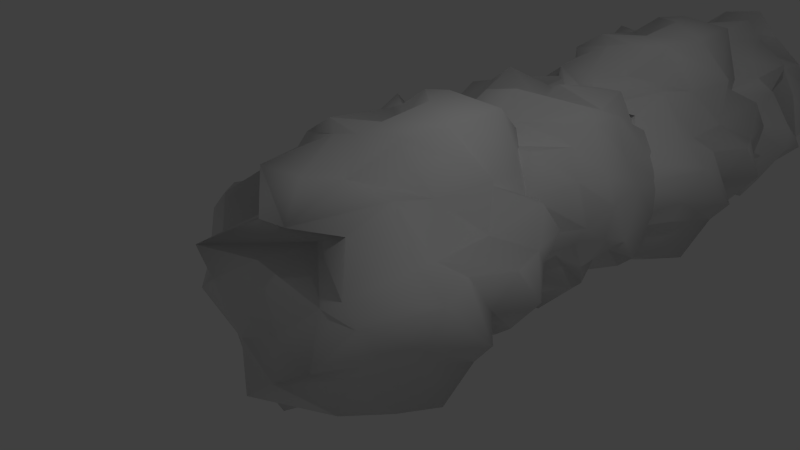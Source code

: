 # Source: turd2.blend  (saved by Blender 2.72.0; exported with 4.5.12 LTS)
import bpy
from mathutils import Matrix  # noqa: F401  (used for matrix-valued properties, if any)

bpy.ops.wm.read_factory_settings(use_empty=True)
scene = bpy.context.scene
scene.name = 'Scene'

# ---- collections
col_collection_1 = bpy.data.collections.new('Collection 1'); scene.collection.children.link(col_collection_1)

# ---- materials (node trees are filled in below, after node groups)
mat_poop = bpy.data.materials.new('poop')
mat_poop.alpha_threshold = 0.0
mat_poop.use_transparent_shadow = False
mat_poop.roughness = 0.5
mat_poop.line_color = (0.0, 0.0, 0.0, 1.0)

# ---- material node trees

# ---- world
world_world = bpy.data.worlds.new('World'); scene.world = world_world
world_world.color = (0.05088, 0.05088, 0.05088)
world_world.use_sun_shadow = False
world_world.sun_shadow_jitter_overblur = 0.0
world_world.cycles.sampling_method = 'MANUAL'
world_world.cycles.sample_map_resolution = 256

# ---- cameras
cam_camera = bpy.data.cameras.new('Camera')
cam_camera.clip_end = 100.0
cam_camera.lens = 35.0
cam_camera.sensor_width = 32.0
cam_camera.sensor_height = 18.0
cam_camera.ortho_scale = 7.314
cam_camera.dof.focus_distance = 0.0
cam_camera.dof.aperture_fstop = 128.0

# ---- lights
light_lamp = bpy.data.lights.new('Lamp', 'POINT')
light_lamp.transmission_factor = 0.0
light_lamp.cutoff_distance = 30.0
light_lamp.energy = 100.0
light_lamp.shadow_buffer_clip_start = 1.001
light_lamp.shadow_soft_size = 0.1
light_lamp.shadow_maximum_resolution = 0.006
light_lamp.use_absolute_resolution = True
light_lamp.cycles.use_multiple_importance_sampling = False

# ---- meshes
me_cube_004 = bpy.data.meshes.new('Cube.004')
me_cube_004.from_pydata([(-0.3342, 1.63, -1.302), (-0.2656, -1.157, -1.44), (-1.246, -1.108, 0.1557), (-1.356, 1.149, 0.1258), (1.245, 1.15, -0.3741), (1.568, -1.408, -0.3034), (0.4006, -1.23, 1.305), (0.2859, 1.262, 1.316), (-0.5622, 0.8337, -1.62), (-0.332, 0.243, -1.403), (-0.3696, -0.2589, -1.613), (-0.3106, -0.5414, -1.617), (-0.6083, 1.491, -1.177), (-0.87, 1.689, -0.8626), (-1.022, 1.503, -0.3382), (-1.114, 1.29, 0.1368), (0.09644, 1.14, -1.26), (0.3629, 1.523, -1.261), (0.8597, 1.665, -0.9183), (1.196, 1.452, -0.7457), (-0.7345, -1.42, -1.071), (-0.9867, -1.435, -0.7547), (-0.7949, -1.309, -0.3378), (-1.388, -1.351, -0.1277), (-0.005475, -1.456, -1.201), (0.3976, -1.486, -1.204), (0.8489, -1.356, -1.155), (1.126, -1.533, -0.6819), (-1.554, -0.4827, 0.3594), (-1.616, -0.1837, 0.4215), (-1.706, 0.4198, 0.5134), (-1.698, 0.9027, 0.3425), (-1.043, -1.732, 0.7359), (-0.8097, -1.192, 0.92), (-0.2807, -1.455, 1.098), (-0.04759, -1.47, 1.272), (-1.107, 1.668, 0.6296), (-0.6942, 1.383, 0.9455), (-0.3166, 1.63, 0.9463), (-0.04487, 1.533, 1.355), (1.418, 0.8499, -0.4125), (1.762, 0.2531, -0.4071), (1.706, -0.1634, -0.3615), (1.464, -0.5586, -0.4356), (1.311, 1.326, -0.01033), (1.145, 1.45, 0.4521), (1.018, 1.513, 0.5669), (0.6546, 1.272, 1.052), (1.353, -1.448, 0.0392), (1.189, -1.304, 0.5531), (1.083, -1.493, 0.8444), (0.7239, -1.281, 0.9197), (0.415, -0.7719, 1.442), (0.5993, -0.06421, 1.704), (0.4219, 0.2608, 1.401), (0.428, 0.7163, 1.709), (-0.8173, 0.8326, -1.336), (-1.41, 1.302, -0.9599), (-1.436, 0.8969, -0.4392), (-1.656, 0.9201, -0.06592), (-0.7586, 0.4155, -1.358), (-1.264, 0.5718, -0.7192), (-1.481, 0.6027, -0.3039), (-1.362, 0.4613, -0.03202), (-0.756, -0.4373, -1.343), (-0.9026, -0.3256, -0.6942), (-1.428, -0.4291, -0.5522), (-1.645, -0.4235, -0.1307), (-0.7732, -0.8636, -1.511), (-0.9128, -0.5056, -0.5334), (-1.39, -0.7727, -0.2727), (-1.507, -0.5045, 0.006511), (1.689, 0.8518, -0.01758), (1.724, 0.1326, -0.2086), (1.726, -0.1881, 0.02507), (1.469, -1.025, 0.2307), (1.294, 0.9838, 0.4917), (1.556, 0.09875, 0.5245), (1.239, -0.1167, 0.551), (1.499, -0.5998, 0.7274), (1.219, 0.9373, 0.8285), (1.118, 0.5516, 0.8112), (1.463, -0.3012, 1.14), (1.319, -0.8637, 0.9961), (0.8408, 0.6432, 1.325), (0.6209, 0.2852, 1.146), (0.8893, -0.06686, 1.427), (0.8589, -0.5137, 1.074), (0.02712, 0.505, -1.787), (0.09219, 0.1494, -1.505), (0.01962, -0.4573, -1.514), (0.158, -0.8282, -1.224), (0.5037, 0.9271, -1.501), (0.2823, 0.3132, -1.58), (0.4598, -0.1942, -1.475), (0.5182, -0.7626, -1.315), (0.9639, 0.9887, -1.2), (1.022, 0.4766, -1.202), (1.154, -0.4044, -1.349), (0.7095, -0.6114, -1.281), (1.161, 0.9718, -0.8834), (1.315, 0.3221, -0.854), (1.369, -0.3337, -1.006), (1.317, -0.8065, -0.8607), (-0.2708, -1.654, -0.918), (-0.4188, -1.753, -0.4826), (-0.7816, -2.154, -0.2135), (-1.007, -1.694, 0.2542), (-0.007702, -1.858, -0.8303), (-0.3076, -1.981, -0.3226), (-0.5816, -1.75, 0.2113), (-0.593, -1.12, 0.3521), (0.7248, -1.543, -0.7318), (0.4292, -1.799, -0.2631), (0.2658, -1.712, 0.2822), (-0.1632, -1.537, 0.8423), (0.9717, -1.669, -0.2776), (0.8612, -2.063, 0.1103), (0.5783, -1.994, 0.5387), (0.3233, -1.877, 1.034), (-1.208, -0.8333, 0.5584), (-1.543, -0.3482, 0.8477), (-1.54, 0.1865, 1.033), (-1.533, 1.064, 0.946), (-1.006, -0.6164, 0.9882), (-0.9339, -0.2002, 1.138), (-0.9531, 0.499, 1.295), (-0.8451, 0.5876, 1.162), (-0.4212, -0.7499, 1.361), (-0.3687, -0.4023, 1.315), (-0.3129, 0.4902, 1.208), (-0.4771, 1.217, 1.37), (-0.06102, -0.6503, 1.638), (-0.114, -0.09648, 1.441), (-0.06401, 0.4049, 1.675), (0.04715, 1.126, 1.358), (1.127, 1.493, -0.3402), (0.8085, 1.782, 0.2093), (0.6282, 1.889, 0.705), (0.3013, 1.818, 0.9236), (0.6824, 1.796, -0.5339), (0.4083, 1.894, 0.1387), (0.3055, 1.939, 0.06188), (-0.063, 2.033, 0.5892), (0.3999, 1.554, -0.8636), (-0.218, 1.852, -0.3817), (-0.4644, 1.921, 0.1781), (-0.6225, 1.644, 0.3811), (-0.2571, 1.485, -0.6934), (-0.4545, 1.325, -0.6334), (-0.9088, 2.09, -0.04595), (-0.9397, 1.624, 0.2212)], [], [(71, 23, 2, 28), (87, 52, 6, 51), (103, 43, 5, 27), (119, 51, 6, 35), (135, 55, 7, 39), (151, 15, 3, 36), (15, 59, 31, 3), (59, 63, 30, 31), (63, 67, 29, 30), (67, 71, 28, 29), (0, 8, 56, 12), (12, 56, 57, 13), (13, 57, 58, 14), (14, 58, 59, 15), (8, 9, 60, 56), (56, 60, 61, 57), (57, 61, 62, 58), (58, 62, 63, 59), (9, 10, 64, 60), (60, 64, 65, 61), (61, 65, 66, 62), (62, 66, 67, 63), (10, 11, 68, 64), (64, 68, 69, 65), (65, 69, 70, 66), (66, 70, 71, 67), (11, 1, 20, 68), (68, 20, 21, 69), (69, 21, 22, 70), (70, 22, 23, 71), (43, 75, 48, 5), (75, 79, 49, 48), (79, 83, 50, 49), (83, 87, 51, 50), (4, 44, 72, 40), (40, 72, 73, 41), (41, 73, 74, 42), (42, 74, 75, 43), (44, 45, 76, 72), (72, 76, 77, 73), (73, 77, 78, 74), (74, 78, 79, 75), (45, 46, 80, 76), (76, 80, 81, 77), (77, 81, 82, 78), (78, 82, 83, 79), (46, 47, 84, 80), (80, 84, 85, 81), (81, 85, 86, 82), (82, 86, 87, 83), (47, 7, 55, 84), (84, 55, 54, 85), (85, 54, 53, 86), (86, 53, 52, 87), (11, 91, 24, 1), (91, 95, 25, 24), (95, 99, 26, 25), (99, 103, 27, 26), (0, 16, 88, 8), (8, 88, 89, 9), (9, 89, 90, 10), (10, 90, 91, 11), (16, 17, 92, 88), (88, 92, 93, 89), (89, 93, 94, 90), (90, 94, 95, 91), (17, 18, 96, 92), (92, 96, 97, 93), (93, 97, 98, 94), (94, 98, 99, 95), (18, 19, 100, 96), (96, 100, 101, 97), (97, 101, 102, 98), (98, 102, 103, 99), (19, 4, 40, 100), (100, 40, 41, 101), (101, 41, 42, 102), (102, 42, 43, 103), (23, 107, 32, 2), (107, 111, 33, 32), (111, 115, 34, 33), (115, 119, 35, 34), (1, 24, 104, 20), (20, 104, 105, 21), (21, 105, 106, 22), (22, 106, 107, 23), (24, 25, 108, 104), (104, 108, 109, 105), (105, 109, 110, 106), (106, 110, 111, 107), (25, 26, 112, 108), (108, 112, 113, 109), (109, 113, 114, 110), (110, 114, 115, 111), (26, 27, 116, 112), (112, 116, 117, 113), (113, 117, 118, 114), (114, 118, 119, 115), (27, 5, 48, 116), (116, 48, 49, 117), (117, 49, 50, 118), (118, 50, 51, 119), (31, 123, 36, 3), (123, 127, 37, 36), (127, 131, 38, 37), (131, 135, 39, 38), (2, 32, 120, 28), (28, 120, 121, 29), (29, 121, 122, 30), (30, 122, 123, 31), (32, 33, 124, 120), (120, 124, 125, 121), (121, 125, 126, 122), (122, 126, 127, 123), (33, 34, 128, 124), (124, 128, 129, 125), (125, 129, 130, 126), (126, 130, 131, 127), (34, 35, 132, 128), (128, 132, 133, 129), (129, 133, 134, 130), (130, 134, 135, 131), (35, 6, 52, 132), (132, 52, 53, 133), (133, 53, 54, 134), (134, 54, 55, 135), (47, 139, 39, 7), (139, 143, 38, 39), (143, 147, 37, 38), (147, 151, 36, 37), (4, 19, 136, 44), (44, 136, 137, 45), (45, 137, 138, 46), (46, 138, 139, 47), (19, 18, 140, 136), (136, 140, 141, 137), (137, 141, 142, 138), (138, 142, 143, 139), (18, 17, 144, 140), (140, 144, 145, 141), (141, 145, 146, 142), (142, 146, 147, 143), (17, 16, 148, 144), (144, 148, 149, 145), (145, 149, 150, 146), (146, 150, 151, 147), (16, 0, 12, 148), (148, 12, 13, 149), (149, 13, 14, 150), (150, 14, 15, 151)])
me_cube_004.polygons.foreach_set('use_smooth', [True] * 150)
_uv = me_cube_004.uv_layers.new(name='UVMap')
_uv.uv.foreach_set('vector', [0.5493, 0.3903, 0.5497, 0.3505, 0.5565, 0.3608, 0.5642, 0.3935, 0.4014, 0.5831, 0.4256, 0.5879, 0.4255, 0.6098, 0.4059, 0.6183, 0.537, 0.5807, 0.5502, 0.5762, 0.5466, 0.6161, 0.5227, 0.6133, 0.3558, 0.467, 0.3402, 0.441, 0.3503, 0.4352, 0.3699, 0.446, 0.3676, 0.3265, 0.3468, 0.3427, 0.3578, 0.3209, 0.3721, 0.3078, 0.6283, 0.5029, 0.6177, 0.5013, 0.6093, 0.4939, 0.6379, 0.485, 0.6177, 0.5013, 0.5924, 0.49, 0.605, 0.4771, 0.6093, 0.4939, 0.5357, 0.4553, 0.5363, 0.4312, 0.5647, 0.4364, 0.5532, 0.457, 0.5363, 0.4312, 0.5453, 0.395, 0.5651, 0.4079, 0.5647, 0.4364, 0.5453, 0.395, 0.5493, 0.3903, 0.5642, 0.3935, 0.5651, 0.4079, 0.4565, 0.464, 0.4548, 0.43, 0.4707, 0.4346, 0.4675, 0.4619, 0.5889, 0.5554, 0.5721, 0.557, 0.5721, 0.5215, 0.5939, 0.5356, 0.5939, 0.5356, 0.5721, 0.5215, 0.5857, 0.5088, 0.6059, 0.5166, 0.6059, 0.5166, 0.5857, 0.5088, 0.5924, 0.49, 0.6177, 0.5013, 0.4548, 0.43, 0.4651, 0.4018, 0.4726, 0.4152, 0.4707, 0.4346, 0.4707, 0.4346, 0.4726, 0.4152, 0.5058, 0.4316, 0.4917, 0.4649, 0.4917, 0.4649, 0.5058, 0.4316, 0.526, 0.4378, 0.5171, 0.4496, 0.5171, 0.4496, 0.526, 0.4378, 0.5363, 0.4312, 0.5357, 0.4553, 0.473, 0.5137, 0.4638, 0.533, 0.4481, 0.5409, 0.4572, 0.503, 0.4726, 0.4152, 0.4811, 0.3773, 0.5089, 0.3872, 0.5058, 0.4316, 0.5058, 0.4316, 0.5089, 0.3872, 0.5246, 0.39, 0.526, 0.4378, 0.526, 0.4378, 0.5246, 0.39, 0.5453, 0.395, 0.5363, 0.4312, 0.4619, 0.3789, 0.4633, 0.3656, 0.4785, 0.3577, 0.4811, 0.3773, 0.4811, 0.3773, 0.4785, 0.3577, 0.5173, 0.3801, 0.5089, 0.3872, 0.5606, 0.6398, 0.5512, 0.6382, 0.5424, 0.6161, 0.5606, 0.617, 0.5246, 0.39, 0.5385, 0.3755, 0.5493, 0.3903, 0.5453, 0.395, 0.4631, 0.5459, 0.4601, 0.5756, 0.441, 0.5877, 0.441, 0.5574, 0.4785, 0.3577, 0.5008, 0.3345, 0.5181, 0.3386, 0.5173, 0.3801, 0.5173, 0.3801, 0.5181, 0.3386, 0.5306, 0.3437, 0.5385, 0.3755, 0.5385, 0.3755, 0.5306, 0.3437, 0.5497, 0.3505, 0.5493, 0.3903, 0.3316, 0.6054, 0.3646, 0.6191, 0.3633, 0.6394, 0.3458, 0.6427, 0.3646, 0.6191, 0.3798, 0.5948, 0.385, 0.6263, 0.3633, 0.6394, 0.3798, 0.5948, 0.3964, 0.6026, 0.4007, 0.631, 0.385, 0.6263, 0.3137, 0.4218, 0.3334, 0.4047, 0.3402, 0.441, 0.325, 0.4517, 0.6409, 0.4253, 0.6435, 0.4438, 0.6256, 0.4438, 0.6319, 0.4229, 0.3164, 0.5417, 0.3292, 0.5391, 0.3294, 0.5736, 0.3192, 0.5706, 0.3192, 0.5706, 0.3294, 0.5736, 0.3428, 0.5854, 0.3268, 0.5884, 0.3268, 0.5884, 0.3428, 0.5854, 0.3646, 0.6191, 0.3316, 0.6054, 0.3288, 0.5153, 0.3486, 0.5037, 0.3539, 0.5251, 0.3292, 0.5391, 0.3292, 0.5391, 0.3539, 0.5251, 0.3623, 0.5661, 0.3294, 0.5736, 0.3294, 0.5736, 0.3623, 0.5661, 0.3701, 0.5734, 0.3428, 0.5854, 0.3428, 0.5854, 0.3701, 0.5734, 0.3798, 0.5948, 0.3646, 0.6191, 0.3486, 0.5037, 0.3543, 0.4988, 0.3693, 0.523, 0.3539, 0.5251, 0.3539, 0.5251, 0.3693, 0.523, 0.3745, 0.5399, 0.3623, 0.5661, 0.3623, 0.5661, 0.3745, 0.5399, 0.3937, 0.5767, 0.3701, 0.5734, 0.3701, 0.5734, 0.3937, 0.5767, 0.3964, 0.6026, 0.3798, 0.5948, 0.3543, 0.4988, 0.382, 0.502, 0.3983, 0.5284, 0.3693, 0.523, 0.3693, 0.523, 0.3983, 0.5284, 0.3981, 0.545, 0.3745, 0.5399, 0.3745, 0.5399, 0.3981, 0.545, 0.4104, 0.5595, 0.3937, 0.5767, 0.3065, 0.395, 0.3288, 0.3813, 0.3334, 0.4047, 0.3137, 0.4218, 0.382, 0.502, 0.3978, 0.4973, 0.4188, 0.5184, 0.3983, 0.5284, 0.3983, 0.5284, 0.4188, 0.5184, 0.4115, 0.5421, 0.3981, 0.545, 0.3981, 0.545, 0.4115, 0.5421, 0.4256, 0.5545, 0.4104, 0.5595, 0.4104, 0.5595, 0.4256, 0.5545, 0.4256, 0.5879, 0.4014, 0.5831, 0.4631, 0.5459, 0.4838, 0.5673, 0.4702, 0.5939, 0.4601, 0.5756, 0.4838, 0.5673, 0.4989, 0.5664, 0.487, 0.5986, 0.4702, 0.5939, 0.4989, 0.5664, 0.5091, 0.5617, 0.5081, 0.5973, 0.487, 0.5986, 0.5091, 0.5617, 0.537, 0.5807, 0.5227, 0.6133, 0.5081, 0.5973, 0.6385, 0.6473, 0.6128, 0.6352, 0.6125, 0.6089, 0.6385, 0.6104, 0.4548, 0.43, 0.441, 0.407, 0.4546, 0.3917, 0.4651, 0.4018, 0.473, 0.5137, 0.4889, 0.5202, 0.4791, 0.5462, 0.4638, 0.533, 0.4638, 0.533, 0.4791, 0.5462, 0.4838, 0.5673, 0.4631, 0.5459, 0.603, 0.5858, 0.6137, 0.5928, 0.6045, 0.6089, 0.5778, 0.6028, 0.4872, 0.5005, 0.515, 0.4894, 0.4981, 0.5137, 0.4889, 0.5202, 0.4889, 0.5202, 0.4981, 0.5137, 0.5011, 0.5388, 0.4791, 0.5462, 0.4791, 0.5462, 0.5011, 0.5388, 0.4989, 0.5664, 0.4838, 0.5673, 0.518, 0.4649, 0.5441, 0.4671, 0.5382, 0.4943, 0.515, 0.4894, 0.515, 0.4894, 0.5382, 0.4943, 0.5351, 0.5174, 0.4981, 0.5137, 0.4981, 0.5137, 0.5351, 0.5174, 0.5295, 0.5556, 0.5011, 0.5388, 0.5011, 0.5388, 0.5295, 0.5556, 0.5091, 0.5617, 0.4989, 0.5664, 0.5441, 0.4671, 0.5577, 0.4814, 0.5496, 0.5006, 0.5382, 0.4943, 0.5382, 0.4943, 0.5496, 0.5006, 0.5493, 0.5309, 0.5351, 0.5174, 0.5351, 0.5174, 0.5493, 0.5309, 0.5429, 0.5585, 0.5295, 0.5556, 0.5295, 0.5556, 0.5429, 0.5585, 0.537, 0.5807, 0.5091, 0.5617, 0.441, 0.6247, 0.4602, 0.6324, 0.4615, 0.6473, 0.4438, 0.6473, 0.5496, 0.5006, 0.5639, 0.5139, 0.5721, 0.5432, 0.5493, 0.5309, 0.5493, 0.5309, 0.5721, 0.5432, 0.5656, 0.5617, 0.5429, 0.5585, 0.3065, 0.6009, 0.3268, 0.5884, 0.3316, 0.6054, 0.3189, 0.6202, 0.5497, 0.3505, 0.5618, 0.3321, 0.5824, 0.3332, 0.5565, 0.3608, 0.4711, 0.6228, 0.4984, 0.6161, 0.4984, 0.6446, 0.4771, 0.6445, 0.6125, 0.6285, 0.5865, 0.6348, 0.5814, 0.6223, 0.5926, 0.6089, 0.5865, 0.6348, 0.5721, 0.649, 0.5771, 0.6224, 0.5814, 0.6223, 0.4601, 0.5756, 0.4702, 0.5939, 0.4597, 0.6038, 0.441, 0.5877, 0.5247, 0.6381, 0.5219, 0.6216, 0.5424, 0.6161, 0.5424, 0.6382, 0.5181, 0.3386, 0.5224, 0.3185, 0.5433, 0.3065, 0.5306, 0.3437, 0.5306, 0.3437, 0.5433, 0.3065, 0.5618, 0.3321, 0.5497, 0.3505, 0.4702, 0.5939, 0.487, 0.5986, 0.4695, 0.6161, 0.4597, 0.6038, 0.4256, 0.4767, 0.4372, 0.4774, 0.4372, 0.5052, 0.4266, 0.4985, 0.6507, 0.3973, 0.6549, 0.391, 0.6746, 0.3755, 0.6759, 0.4009, 0.6256, 0.4009, 0.6115, 0.422, 0.5851, 0.4346, 0.6012, 0.4061, 0.6005, 0.4004, 0.5851, 0.3856, 0.6035, 0.3751, 0.6296, 0.4009, 0.6296, 0.4009, 0.6035, 0.3751, 0.6297, 0.368, 0.6549, 0.391, 0.6549, 0.391, 0.6297, 0.368, 0.6483, 0.3508, 0.6746, 0.3755, 0.6115, 0.422, 0.6256, 0.4583, 0.6087, 0.4513, 0.5851, 0.4346, 0.5851, 0.3856, 0.5916, 0.3629, 0.6096, 0.3532, 0.6035, 0.3751, 0.6035, 0.3751, 0.6096, 0.3532, 0.6297, 0.3459, 0.6297, 0.368, 0.6125, 0.688, 0.5952, 0.6935, 0.5837, 0.6726, 0.599, 0.6657, 0.599, 0.6657, 0.5837, 0.6726, 0.5721, 0.649, 0.5865, 0.6348, 0.5916, 0.3629, 0.5854, 0.3361, 0.6023, 0.3292, 0.6096, 0.3532, 0.6096, 0.3532, 0.6023, 0.3292, 0.6192, 0.3126, 0.6297, 0.3459, 0.6297, 0.3459, 0.6192, 0.3126, 0.6334, 0.3065, 0.6494, 0.3364, 0.3498, 0.4767, 0.325, 0.4517, 0.3402, 0.441, 0.3558, 0.467, 0.605, 0.4771, 0.6315, 0.4649, 0.6379, 0.485, 0.6093, 0.4939, 0.441, 0.3313, 0.4081, 0.352, 0.4047, 0.3175, 0.4263, 0.3067, 0.4081, 0.352, 0.3905, 0.3218, 0.3884, 0.3065, 0.4047, 0.3175, 0.3905, 0.3218, 0.3676, 0.3265, 0.3721, 0.3078, 0.3884, 0.3065, 0.5565, 0.3608, 0.5824, 0.3332, 0.5697, 0.3744, 0.5642, 0.3935, 0.5642, 0.3935, 0.5697, 0.3744, 0.5826, 0.4017, 0.5651, 0.4079, 0.5651, 0.4079, 0.5826, 0.4017, 0.5851, 0.4263, 0.5647, 0.4364, 0.5647, 0.4364, 0.5851, 0.4263, 0.5734, 0.4649, 0.5532, 0.457, 0.4189, 0.4616, 0.4073, 0.4355, 0.4157, 0.4084, 0.4289, 0.4217, 0.4289, 0.4217, 0.4157, 0.4084, 0.4115, 0.3882, 0.441, 0.3968, 0.441, 0.3968, 0.4115, 0.3882, 0.4114, 0.3548, 0.4395, 0.3708, 0.4395, 0.3708, 0.4114, 0.3548, 0.4081, 0.352, 0.441, 0.3313, 0.4073, 0.4355, 0.382, 0.4466, 0.3861, 0.412, 0.4157, 0.4084, 0.4157, 0.4084, 0.3861, 0.412, 0.3847, 0.3965, 0.4115, 0.3882, 0.4115, 0.3882, 0.3847, 0.3965, 0.3843, 0.3565, 0.4114, 0.3548, 0.4114, 0.3548, 0.3843, 0.3565, 0.3905, 0.3218, 0.4081, 0.352, 0.382, 0.4466, 0.3699, 0.446, 0.3675, 0.4054, 0.3861, 0.412, 0.3861, 0.412, 0.3675, 0.4054, 0.3725, 0.3817, 0.3847, 0.3965, 0.3847, 0.3965, 0.3725, 0.3817, 0.3684, 0.3568, 0.3843, 0.3565, 0.3843, 0.3565, 0.3684, 0.3568, 0.3676, 0.3265, 0.3905, 0.3218, 0.3699, 0.446, 0.3503, 0.4352, 0.3487, 0.4131, 0.3675, 0.4054, 0.3675, 0.4054, 0.3487, 0.4131, 0.3386, 0.3787, 0.3725, 0.3817, 0.3725, 0.3817, 0.3386, 0.3787, 0.3499, 0.3661, 0.3684, 0.3568, 0.3684, 0.3568, 0.3499, 0.3661, 0.3468, 0.3427, 0.3676, 0.3265, 0.382, 0.502, 0.3748, 0.4767, 0.4006, 0.4826, 0.3978, 0.4973, 0.6888, 0.5267, 0.669, 0.5214, 0.6706, 0.5049, 0.6913, 0.5039, 0.669, 0.5214, 0.6428, 0.5097, 0.6578, 0.493, 0.6706, 0.5049, 0.6428, 0.5097, 0.6283, 0.5029, 0.6379, 0.485, 0.6578, 0.493, 0.4602, 0.6324, 0.441, 0.6247, 0.4574, 0.6161, 0.4711, 0.6197, 0.6814, 0.5932, 0.6664, 0.5947, 0.6785, 0.5655, 0.6935, 0.5732, 0.3486, 0.5037, 0.339, 0.4893, 0.3606, 0.478, 0.3543, 0.4988, 0.3543, 0.4988, 0.3606, 0.478, 0.3748, 0.4767, 0.382, 0.502, 0.6541, 0.6089, 0.6406, 0.6001, 0.6498, 0.5819, 0.6664, 0.5947, 0.6664, 0.5947, 0.6498, 0.5819, 0.6658, 0.5522, 0.6785, 0.5655, 0.6785, 0.5655, 0.6658, 0.5522, 0.6606, 0.5503, 0.6912, 0.5442, 0.6912, 0.5442, 0.6606, 0.5503, 0.669, 0.5214, 0.6888, 0.5267, 0.6406, 0.6001, 0.6137, 0.5928, 0.6285, 0.5827, 0.6498, 0.5819, 0.6498, 0.5819, 0.6285, 0.5827, 0.63, 0.5445, 0.6658, 0.5522, 0.6658, 0.5522, 0.63, 0.5445, 0.6427, 0.5192, 0.6606, 0.5503, 0.6606, 0.5503, 0.6427, 0.5192, 0.6428, 0.5097, 0.669, 0.5214, 0.6137, 0.5928, 0.603, 0.5858, 0.6152, 0.5545, 0.6285, 0.5827, 0.6285, 0.5827, 0.6152, 0.5545, 0.6104, 0.5468, 0.63, 0.5445, 0.63, 0.5445, 0.6104, 0.5468, 0.624, 0.5082, 0.6427, 0.5192, 0.6358, 0.4009, 0.6441, 0.4229, 0.6256, 0.4229, 0.6258, 0.4067, 0.603, 0.5858, 0.5936, 0.5679, 0.5889, 0.5554, 0.6152, 0.5545, 0.6152, 0.5545, 0.5889, 0.5554, 0.5939, 0.5356, 0.6104, 0.5468, 0.6104, 0.5468, 0.5939, 0.5356, 0.6059, 0.5166, 0.624, 0.5082, 0.5219, 0.6161, 0.5219, 0.6426, 0.4984, 0.6444, 0.5032, 0.632])
me_cube_004.materials.append(mat_poop)
me_cube_004.use_remesh_preserve_volume = False
me_cube_004.use_remesh_preserve_attributes = False
me_cube_004.use_mirror_vertex_groups = False
me_cube_004.update()
me_cube_003 = bpy.data.meshes.new('Cube.003')
me_cube_003.from_pydata([(-1.513, 1.855, 0.2263), (-1.662, -1.317, 0.1324), (0.03067, -1.261, 1.428), (-0.01601, 1.308, 1.55), (-0.278, 1.309, -1.454), (-0.1602, -1.603, -1.811), (1.524, -1.4, -0.3011), (1.523, 1.436, -0.1699), (-1.9, 0.949, 0.4473), (-1.627, 0.2766, 0.212), (-1.87, -0.2947, 0.2299), (-1.867, -0.6163, 0.1627), (-1.404, 1.697, 0.5512), (-1.078, 1.922, 0.8843), (-0.5024, 1.711, 1.118), (0.02465, 1.469, 1.277), (-1.415, 1.298, -0.2565), (-1.386, 1.734, -0.5583), (-0.9392, 1.895, -1.081), (-0.7046, 1.653, -1.441), (-1.299, -1.617, 0.7065), (-0.9699, -1.633, 1.029), (-0.4754, -1.49, 0.8605), (-0.3067, -1.537, 1.556), (-1.361, -1.658, -0.1342), (-1.317, -1.691, -0.5909), (-1.208, -1.544, -1.096), (-0.6405, -1.745, -1.355), (0.2254, -0.5494, 1.801), (0.2883, -0.2091, 1.88), (0.382, 0.4779, 1.992), (0.1894, 1.028, 1.962), (0.7114, -1.972, 1.267), (0.947, -1.357, 1.024), (1.211, -1.656, 0.4462), (1.435, -1.673, 0.2026), (0.5835, 1.899, 1.327), (0.9895, 1.575, 0.8966), (1.034, 1.855, 0.4691), (1.529, 1.745, 0.2092), (-0.3013, 0.9675, -1.653), (-0.2549, 0.2881, -2.043), (-0.2099, -0.1859, -1.975), (-0.322, -0.6359, -1.709), (0.1415, 1.509, -1.485), (0.6457, 1.651, -1.243), (0.7609, 1.722, -1.086), (1.267, 1.448, -0.6182), (0.2025, -1.649, -1.527), (0.7652, -1.484, -1.281), (1.083, -1.7, -1.127), (1.126, -1.458, -0.7122), (1.682, -0.8787, -0.3013), (1.999, -0.07309, -0.4794), (1.636, 0.2968, -0.3138), (1.986, 0.8154, -0.2848), (-1.608, 0.9478, 0.7693), (-1.252, 1.482, 1.484), (-0.6651, 1.021, 1.575), (-0.2682, 1.047, 1.867), (-1.626, 0.473, 0.7002), (-0.9621, 0.6509, 1.347), (-0.5173, 0.6861, 1.642), (-0.1954, 0.5252, 1.538), (-1.609, -0.4978, 0.699), (-0.8916, -0.3706, 0.9409), (-0.7922, -0.4885, 1.552), (-0.3402, -0.4821, 1.847), (-1.802, -0.983, 0.6988), (-0.7107, -0.5755, 0.9712), (-0.4713, -0.8796, 1.542), (-0.1688, -0.5743, 1.707), (0.1776, 0.9696, -1.915), (-0.0346, 0.1509, -1.977), (0.2302, -0.2141, -1.952), (0.4329, -1.167, -1.636), (0.708, 1.12, -1.407), (0.7758, 0.1124, -1.701), (0.7687, -0.1329, -1.338), (0.9988, -0.6827, -1.612), (1.081, 1.067, -1.283), (1.049, 0.6279, -1.171), (1.461, -0.3428, -1.523), (1.282, -0.9832, -1.377), (1.599, 0.7322, -0.7971), (1.37, 0.3247, -0.569), (1.72, -0.0761, -0.8401), (1.317, -0.5847, -0.847), (-2.02, 0.5749, -0.2396), (-1.693, 0.17, -0.2803), (-1.711, -0.5206, -0.1991), (-1.367, -0.9427, -0.322), (-1.641, 1.055, -0.7458), (-1.756, 0.3565, -0.5043), (-1.616, -0.2211, -0.6931), (-1.429, -0.868, -0.7405), (-1.246, 1.125, -1.232), (-1.242, 0.5425, -1.297), (-1.393, -0.4604, -1.465), (-1.367, -0.6959, -0.9531), (-0.8645, 1.106, -1.418), (-0.8133, 0.3666, -1.589), (-0.9795, -0.3799, -1.668), (-0.8206, -0.918, -1.592), (-1.071, -1.882, 0.1993), (-0.5954, -1.995, 0.4178), (-0.3331, -2.452, 0.86), (0.17, -1.929, 1.17), (-0.941, -2.115, -0.08834), (-0.4012, -2.255, 0.3105), (0.1713, -1.992, 0.6832), (0.3294, -1.274, 0.7127), (-0.7438, -1.756, -0.9062), (-0.2477, -2.048, -0.5168), (0.3506, -1.948, -0.268), (0.9346, -1.75, 0.2833), (-0.2008, -1.9, -1.133), (0.2256, -2.348, -0.9622), (0.6776, -2.27, -0.5919), (1.209, -2.136, -0.2452), (0.4911, -0.9485, 1.433), (0.7796, -0.3964, 1.846), (0.9894, 0.2123, 1.864), (0.892, 1.211, 1.846), (1.001, -0.7016, 1.254), (1.179, -0.2278, 1.19), (1.355, 0.568, 1.231), (1.217, 0.6688, 1.093), (1.492, -0.8536, 0.6361), (1.446, -0.458, 0.5712), (1.331, 0.5581, 0.4955), (1.495, 1.386, 0.7003), (1.848, -0.7402, 0.2606), (1.619, -0.1098, 0.2975), (1.889, 0.4609, 0.2682), (1.544, 1.282, 0.1054), (-0.2534, 1.7, -1.316), (0.3315, 2.029, -0.891), (0.8717, 2.15, -0.6289), (1.081, 2.069, -0.2332), (-0.5248, 2.045, -0.8351), (0.2048, 2.157, -0.4462), (0.1058, 2.207, -0.3387), (0.6597, 2.314, 0.1402), (-0.9311, 1.769, -0.5537), (-0.4577, 2.108, 0.2022), (0.1474, 2.187, 0.5466), (0.3587, 1.871, 0.7494), (-0.8152, 1.691, 0.21), (-0.7703, 1.508, 0.4406), (-0.1583, 2.379, 1.024), (0.1406, 1.848, 1.09)], [], [(71, 23, 2, 28), (87, 52, 6, 51), (103, 43, 5, 27), (119, 51, 6, 35), (135, 55, 7, 39), (151, 15, 3, 36), (15, 59, 31, 3), (59, 63, 30, 31), (63, 67, 29, 30), (67, 71, 28, 29), (0, 8, 56, 12), (12, 56, 57, 13), (13, 57, 58, 14), (14, 58, 59, 15), (8, 9, 60, 56), (56, 60, 61, 57), (57, 61, 62, 58), (58, 62, 63, 59), (9, 10, 64, 60), (60, 64, 65, 61), (61, 65, 66, 62), (62, 66, 67, 63), (10, 11, 68, 64), (64, 68, 69, 65), (65, 69, 70, 66), (66, 70, 71, 67), (11, 1, 20, 68), (68, 20, 21, 69), (69, 21, 22, 70), (70, 22, 23, 71), (43, 75, 48, 5), (75, 79, 49, 48), (79, 83, 50, 49), (83, 87, 51, 50), (4, 44, 72, 40), (40, 72, 73, 41), (41, 73, 74, 42), (42, 74, 75, 43), (44, 45, 76, 72), (72, 76, 77, 73), (73, 77, 78, 74), (74, 78, 79, 75), (45, 46, 80, 76), (76, 80, 81, 77), (77, 81, 82, 78), (78, 82, 83, 79), (46, 47, 84, 80), (80, 84, 85, 81), (81, 85, 86, 82), (82, 86, 87, 83), (47, 7, 55, 84), (84, 55, 54, 85), (85, 54, 53, 86), (86, 53, 52, 87), (11, 91, 24, 1), (91, 95, 25, 24), (95, 99, 26, 25), (99, 103, 27, 26), (0, 16, 88, 8), (8, 88, 89, 9), (9, 89, 90, 10), (10, 90, 91, 11), (16, 17, 92, 88), (88, 92, 93, 89), (89, 93, 94, 90), (90, 94, 95, 91), (17, 18, 96, 92), (92, 96, 97, 93), (93, 97, 98, 94), (94, 98, 99, 95), (18, 19, 100, 96), (96, 100, 101, 97), (97, 101, 102, 98), (98, 102, 103, 99), (19, 4, 40, 100), (100, 40, 41, 101), (101, 41, 42, 102), (102, 42, 43, 103), (23, 107, 32, 2), (107, 111, 33, 32), (111, 115, 34, 33), (115, 119, 35, 34), (1, 24, 104, 20), (20, 104, 105, 21), (21, 105, 106, 22), (22, 106, 107, 23), (24, 25, 108, 104), (104, 108, 109, 105), (105, 109, 110, 106), (106, 110, 111, 107), (25, 26, 112, 108), (108, 112, 113, 109), (109, 113, 114, 110), (110, 114, 115, 111), (26, 27, 116, 112), (112, 116, 117, 113), (113, 117, 118, 114), (114, 118, 119, 115), (27, 5, 48, 116), (116, 48, 49, 117), (117, 49, 50, 118), (118, 50, 51, 119), (31, 123, 36, 3), (123, 127, 37, 36), (127, 131, 38, 37), (131, 135, 39, 38), (2, 32, 120, 28), (28, 120, 121, 29), (29, 121, 122, 30), (30, 122, 123, 31), (32, 33, 124, 120), (120, 124, 125, 121), (121, 125, 126, 122), (122, 126, 127, 123), (33, 34, 128, 124), (124, 128, 129, 125), (125, 129, 130, 126), (126, 130, 131, 127), (34, 35, 132, 128), (128, 132, 133, 129), (129, 133, 134, 130), (130, 134, 135, 131), (35, 6, 52, 132), (132, 52, 53, 133), (133, 53, 54, 134), (134, 54, 55, 135), (47, 139, 39, 7), (139, 143, 38, 39), (143, 147, 37, 38), (147, 151, 36, 37), (4, 19, 136, 44), (44, 136, 137, 45), (45, 137, 138, 46), (46, 138, 139, 47), (19, 18, 140, 136), (136, 140, 141, 137), (137, 141, 142, 138), (138, 142, 143, 139), (18, 17, 144, 140), (140, 144, 145, 141), (141, 145, 146, 142), (142, 146, 147, 143), (17, 16, 148, 144), (144, 148, 149, 145), (145, 149, 150, 146), (146, 150, 151, 147), (16, 0, 12, 148), (148, 12, 13, 149), (149, 13, 14, 150), (150, 14, 15, 151)])
me_cube_003.polygons.foreach_set('use_smooth', [True] * 150)
_uv = me_cube_003.uv_layers.new(name='UVMap')
_uv.uv.foreach_set('vector', [0.5532, 0.3818, 0.5535, 0.3388, 0.5609, 0.35, 0.5692, 0.3853, 0.3938, 0.5896, 0.4198, 0.5947, 0.4197, 0.6184, 0.3986, 0.6276, 0.5398, 0.5869, 0.5541, 0.5821, 0.5503, 0.6252, 0.5244, 0.6221, 0.3446, 0.4644, 0.3277, 0.4364, 0.3386, 0.4301, 0.3598, 0.4418, 0.3573, 0.313, 0.3349, 0.3305, 0.3467, 0.3069, 0.3621, 0.2929, 0.6383, 0.5031, 0.6269, 0.5014, 0.6178, 0.4934, 0.6486, 0.4838, 0.6269, 0.5014, 0.5996, 0.4893, 0.6131, 0.4753, 0.6178, 0.4934, 0.5385, 0.4518, 0.5392, 0.4259, 0.5698, 0.4314, 0.5573, 0.4536, 0.5392, 0.4259, 0.5489, 0.3869, 0.5701, 0.4008, 0.5698, 0.4314, 0.5489, 0.3869, 0.5532, 0.3818, 0.5692, 0.3853, 0.5701, 0.4008, 0.4531, 0.4612, 0.4513, 0.4246, 0.4684, 0.4295, 0.4649, 0.459, 0.5958, 0.5597, 0.5777, 0.5615, 0.5777, 0.5232, 0.6012, 0.5384, 0.6012, 0.5384, 0.5777, 0.5232, 0.5924, 0.5094, 0.6142, 0.5179, 0.6142, 0.5179, 0.5924, 0.5094, 0.5996, 0.4893, 0.6269, 0.5014, 0.4513, 0.4246, 0.4624, 0.3941, 0.4705, 0.4086, 0.4684, 0.4295, 0.4684, 0.4295, 0.4705, 0.4086, 0.5062, 0.4263, 0.4911, 0.4621, 0.4911, 0.4621, 0.5062, 0.4263, 0.5281, 0.4329, 0.5184, 0.4457, 0.5184, 0.4457, 0.5281, 0.4329, 0.5392, 0.4259, 0.5385, 0.4518, 0.4709, 0.5148, 0.4609, 0.5355, 0.4441, 0.544, 0.4539, 0.5033, 0.4705, 0.4086, 0.4796, 0.3677, 0.5096, 0.3784, 0.5062, 0.4263, 0.5062, 0.4263, 0.5096, 0.3784, 0.5265, 0.3814, 0.5281, 0.4329, 0.5281, 0.4329, 0.5265, 0.3814, 0.5489, 0.3869, 0.5392, 0.4259, 0.4589, 0.3695, 0.4605, 0.3551, 0.4768, 0.3466, 0.4796, 0.3677, 0.4796, 0.3677, 0.4768, 0.3466, 0.5186, 0.3707, 0.5096, 0.3784, 0.5647, 0.6507, 0.5546, 0.649, 0.5451, 0.6252, 0.5647, 0.6261, 0.5265, 0.3814, 0.5415, 0.3659, 0.5532, 0.3818, 0.5489, 0.3869, 0.4603, 0.5494, 0.457, 0.5815, 0.4364, 0.5946, 0.4364, 0.5619, 0.4768, 0.3466, 0.5009, 0.3216, 0.5195, 0.326, 0.5186, 0.3707, 0.5186, 0.3707, 0.5195, 0.326, 0.533, 0.3315, 0.5415, 0.3659, 0.5415, 0.3659, 0.533, 0.3315, 0.5535, 0.3388, 0.5532, 0.3818, 0.3185, 0.6136, 0.3541, 0.6284, 0.3526, 0.6503, 0.3338, 0.6538, 0.3541, 0.6284, 0.3704, 0.6022, 0.376, 0.6362, 0.3526, 0.6503, 0.3704, 0.6022, 0.3883, 0.6106, 0.3929, 0.6412, 0.376, 0.6362, 0.2992, 0.4157, 0.3205, 0.3973, 0.3277, 0.4364, 0.3114, 0.4479, 0.6518, 0.4212, 0.6547, 0.4411, 0.6353, 0.4411, 0.6422, 0.4186, 0.3021, 0.545, 0.3159, 0.5421, 0.3161, 0.5793, 0.3051, 0.5761, 0.3051, 0.5761, 0.3161, 0.5793, 0.3306, 0.5921, 0.3133, 0.5953, 0.3133, 0.5953, 0.3306, 0.5921, 0.3541, 0.6284, 0.3185, 0.6136, 0.3155, 0.5165, 0.3368, 0.5039, 0.3425, 0.527, 0.3159, 0.5421, 0.3159, 0.5421, 0.3425, 0.527, 0.3516, 0.5712, 0.3161, 0.5793, 0.3161, 0.5793, 0.3516, 0.5712, 0.36, 0.5792, 0.3306, 0.5921, 0.3306, 0.5921, 0.36, 0.5792, 0.3704, 0.6022, 0.3541, 0.6284, 0.3368, 0.5039, 0.343, 0.4987, 0.3592, 0.5248, 0.3425, 0.527, 0.3425, 0.527, 0.3592, 0.5248, 0.3648, 0.543, 0.3516, 0.5712, 0.3516, 0.5712, 0.3648, 0.543, 0.3855, 0.5827, 0.36, 0.5792, 0.36, 0.5792, 0.3855, 0.5827, 0.3883, 0.6106, 0.3704, 0.6022, 0.343, 0.4987, 0.3728, 0.5022, 0.3904, 0.5306, 0.3592, 0.5248, 0.3592, 0.5248, 0.3904, 0.5306, 0.3901, 0.5485, 0.3648, 0.543, 0.3648, 0.543, 0.3901, 0.5485, 0.4034, 0.5641, 0.3855, 0.5827, 0.2915, 0.3868, 0.3155, 0.3721, 0.3205, 0.3973, 0.2992, 0.4157, 0.3728, 0.5022, 0.3899, 0.4971, 0.4124, 0.5198, 0.3904, 0.5306, 0.3904, 0.5306, 0.4124, 0.5198, 0.4046, 0.5454, 0.3901, 0.5485, 0.3901, 0.5485, 0.4046, 0.5454, 0.4198, 0.5587, 0.4034, 0.5641, 0.4034, 0.5641, 0.4198, 0.5587, 0.4198, 0.5947, 0.3938, 0.5896, 0.4603, 0.5494, 0.4826, 0.5726, 0.4679, 0.6012, 0.457, 0.5815, 0.4826, 0.5726, 0.4989, 0.5715, 0.486, 0.6063, 0.4679, 0.6012, 0.4989, 0.5715, 0.5098, 0.5666, 0.5087, 0.6049, 0.486, 0.6063, 0.5098, 0.5666, 0.5398, 0.5869, 0.5244, 0.6221, 0.5087, 0.6049, 0.6492, 0.6587, 0.6215, 0.6457, 0.6213, 0.6174, 0.6492, 0.619, 0.4513, 0.4246, 0.4364, 0.3998, 0.4511, 0.3833, 0.4624, 0.3941, 0.4709, 0.5148, 0.4881, 0.5218, 0.4775, 0.5498, 0.4609, 0.5355, 0.4609, 0.5355, 0.4775, 0.5498, 0.4826, 0.5726, 0.4603, 0.5494, 0.611, 0.5925, 0.6226, 0.6, 0.6126, 0.6174, 0.5838, 0.6108, 0.4863, 0.5005, 0.5162, 0.4886, 0.4979, 0.5147, 0.4881, 0.5218, 0.4881, 0.5218, 0.4979, 0.5147, 0.5012, 0.5419, 0.4775, 0.5498, 0.4775, 0.5498, 0.5012, 0.5419, 0.4989, 0.5715, 0.4826, 0.5726, 0.5194, 0.4621, 0.5475, 0.4645, 0.5412, 0.4939, 0.5162, 0.4886, 0.5162, 0.4886, 0.5412, 0.4939, 0.5378, 0.5187, 0.4979, 0.5147, 0.4979, 0.5147, 0.5378, 0.5187, 0.5318, 0.5599, 0.5012, 0.5419, 0.5012, 0.5419, 0.5318, 0.5599, 0.5098, 0.5666, 0.4989, 0.5715, 0.5475, 0.4645, 0.5622, 0.48, 0.5535, 0.5007, 0.5412, 0.4939, 0.5412, 0.4939, 0.5535, 0.5007, 0.5532, 0.5333, 0.5378, 0.5187, 0.5378, 0.5187, 0.5532, 0.5333, 0.5462, 0.563, 0.5318, 0.5599, 0.5318, 0.5599, 0.5462, 0.563, 0.5398, 0.5869, 0.5098, 0.5666, 0.4364, 0.6344, 0.4571, 0.6427, 0.4585, 0.6588, 0.4394, 0.6588, 0.5535, 0.5007, 0.5689, 0.515, 0.5777, 0.5466, 0.5532, 0.5333, 0.5532, 0.5333, 0.5777, 0.5466, 0.5707, 0.5665, 0.5462, 0.563, 0.2915, 0.6088, 0.3133, 0.5953, 0.3185, 0.6136, 0.3048, 0.6295, 0.5535, 0.3388, 0.5667, 0.319, 0.5888, 0.3202, 0.5609, 0.35, 0.4977, 0.6252, 0.4977, 0.6565, 0.4688, 0.6494, 0.4742, 0.6264, 0.6213, 0.6385, 0.5933, 0.6453, 0.5877, 0.6318, 0.5998, 0.6174, 0.5933, 0.6453, 0.5777, 0.6606, 0.5831, 0.6319, 0.5877, 0.6318, 0.457, 0.5815, 0.4679, 0.6012, 0.4565, 0.6119, 0.4364, 0.5946, 0.526, 0.6488, 0.523, 0.631, 0.5451, 0.6252, 0.5451, 0.649, 0.5195, 0.326, 0.5242, 0.3043, 0.5466, 0.2915, 0.533, 0.3315, 0.533, 0.3315, 0.5466, 0.2915, 0.5667, 0.319, 0.5535, 0.3388, 0.4679, 0.6012, 0.486, 0.6063, 0.4671, 0.6252, 0.4565, 0.6119, 0.4198, 0.4749, 0.4324, 0.4756, 0.4324, 0.5056, 0.4209, 0.4984, 0.6624, 0.3893, 0.6669, 0.3825, 0.6882, 0.3658, 0.6896, 0.3932, 0.6353, 0.3932, 0.6202, 0.4159, 0.5918, 0.4295, 0.609, 0.3988, 0.6084, 0.3926, 0.5918, 0.3767, 0.6115, 0.3653, 0.6396, 0.3932, 0.6396, 0.3932, 0.6115, 0.3653, 0.6398, 0.3577, 0.6669, 0.3825, 0.6669, 0.3825, 0.6398, 0.3577, 0.6598, 0.3392, 0.6882, 0.3658, 0.6202, 0.4159, 0.6353, 0.455, 0.6172, 0.4475, 0.5918, 0.4295, 0.5918, 0.3767, 0.5987, 0.3522, 0.6181, 0.3418, 0.6115, 0.3653, 0.6115, 0.3653, 0.6181, 0.3418, 0.6398, 0.3339, 0.6398, 0.3577, 0.6213, 0.7027, 0.6026, 0.7085, 0.5902, 0.6861, 0.6067, 0.6786, 0.6067, 0.6786, 0.5902, 0.6861, 0.5777, 0.6606, 0.5933, 0.6453, 0.5987, 0.3522, 0.592, 0.3233, 0.6102, 0.3159, 0.6181, 0.3418, 0.6181, 0.3418, 0.6102, 0.3159, 0.6284, 0.298, 0.6398, 0.3339, 0.6398, 0.3339, 0.6284, 0.298, 0.6438, 0.2915, 0.661, 0.3236, 0.3381, 0.4749, 0.3114, 0.4479, 0.3277, 0.4364, 0.3446, 0.4644, 0.6131, 0.4753, 0.6418, 0.4621, 0.6486, 0.4838, 0.6178, 0.4934, 0.4364, 0.3182, 0.401, 0.3405, 0.3972, 0.3033, 0.4206, 0.2916, 0.401, 0.3405, 0.382, 0.3079, 0.3797, 0.2915, 0.3972, 0.3033, 0.382, 0.3079, 0.3573, 0.313, 0.3621, 0.2929, 0.3797, 0.2915, 0.5609, 0.35, 0.5888, 0.3202, 0.5751, 0.3647, 0.5692, 0.3853, 0.5692, 0.3853, 0.5751, 0.3647, 0.5891, 0.394, 0.5701, 0.4008, 0.5701, 0.4008, 0.5891, 0.394, 0.5918, 0.4206, 0.5698, 0.4314, 0.5698, 0.4314, 0.5918, 0.4206, 0.5791, 0.4621, 0.5573, 0.4536, 0.4126, 0.4586, 0.4001, 0.4305, 0.4092, 0.4013, 0.4234, 0.4157, 0.4234, 0.4157, 0.4092, 0.4013, 0.4046, 0.3795, 0.4364, 0.3888, 0.4364, 0.3888, 0.4046, 0.3795, 0.4045, 0.3435, 0.4348, 0.3607, 0.4348, 0.3607, 0.4045, 0.3435, 0.401, 0.3405, 0.4364, 0.3182, 0.4001, 0.4305, 0.3728, 0.4424, 0.3772, 0.4051, 0.4092, 0.4013, 0.4092, 0.4013, 0.3772, 0.4051, 0.3757, 0.3884, 0.4046, 0.3795, 0.4046, 0.3795, 0.3757, 0.3884, 0.3753, 0.3454, 0.4045, 0.3435, 0.4045, 0.3435, 0.3753, 0.3454, 0.382, 0.3079, 0.401, 0.3405, 0.3728, 0.4424, 0.3598, 0.4418, 0.3572, 0.3981, 0.3772, 0.4051, 0.3772, 0.4051, 0.3572, 0.3981, 0.3626, 0.3724, 0.3757, 0.3884, 0.3757, 0.3884, 0.3626, 0.3724, 0.3581, 0.3456, 0.3753, 0.3454, 0.3753, 0.3454, 0.3581, 0.3456, 0.3573, 0.313, 0.382, 0.3079, 0.3598, 0.4418, 0.3386, 0.4301, 0.3369, 0.4063, 0.3572, 0.3981, 0.3572, 0.3981, 0.3369, 0.4063, 0.326, 0.3692, 0.3626, 0.3724, 0.3626, 0.3724, 0.326, 0.3692, 0.3382, 0.3557, 0.3581, 0.3456, 0.3581, 0.3456, 0.3382, 0.3557, 0.3349, 0.3305, 0.3573, 0.313, 0.3728, 0.5022, 0.3651, 0.4749, 0.3928, 0.4813, 0.3899, 0.4971, 0.7035, 0.5287, 0.6821, 0.523, 0.6839, 0.5053, 0.7062, 0.5042, 0.6821, 0.523, 0.654, 0.5105, 0.6701, 0.4925, 0.6839, 0.5053, 0.654, 0.5105, 0.6383, 0.5031, 0.6486, 0.4838, 0.6701, 0.4925, 0.4571, 0.6427, 0.4364, 0.6344, 0.4541, 0.6252, 0.4688, 0.629, 0.6955, 0.6005, 0.6793, 0.6021, 0.6924, 0.5706, 0.7085, 0.5789, 0.3368, 0.5039, 0.3265, 0.4885, 0.3498, 0.4763, 0.343, 0.4987, 0.343, 0.4987, 0.3498, 0.4763, 0.3651, 0.4749, 0.3728, 0.5022, 0.6661, 0.6174, 0.6515, 0.6079, 0.6614, 0.5882, 0.6793, 0.6021, 0.6793, 0.6021, 0.6614, 0.5882, 0.6787, 0.5563, 0.6924, 0.5706, 0.6924, 0.5706, 0.6787, 0.5563, 0.6731, 0.5542, 0.7061, 0.5476, 0.7061, 0.5476, 0.6731, 0.5542, 0.6821, 0.523, 0.7035, 0.5287, 0.6515, 0.6079, 0.6226, 0.6, 0.6386, 0.5891, 0.6614, 0.5882, 0.6614, 0.5882, 0.6386, 0.5891, 0.6402, 0.548, 0.6787, 0.5563, 0.6787, 0.5563, 0.6402, 0.548, 0.6538, 0.5207, 0.6731, 0.5542, 0.6731, 0.5542, 0.6538, 0.5207, 0.654, 0.5105, 0.6821, 0.523, 0.6226, 0.6, 0.611, 0.5925, 0.6242, 0.5588, 0.6386, 0.5891, 0.6386, 0.5891, 0.6242, 0.5588, 0.619, 0.5504, 0.6402, 0.548, 0.6402, 0.548, 0.619, 0.5504, 0.6337, 0.5089, 0.6538, 0.5207, 0.6539, 0.3932, 0.6539, 0.4186, 0.6353, 0.4111, 0.6417, 0.3949, 0.611, 0.5925, 0.6009, 0.5732, 0.5958, 0.5597, 0.6242, 0.5588, 0.6242, 0.5588, 0.5958, 0.5597, 0.6012, 0.5384, 0.619, 0.5504, 0.619, 0.5504, 0.6012, 0.5384, 0.6142, 0.5179, 0.6337, 0.5089, 0.523, 0.6252, 0.523, 0.6537, 0.4977, 0.6556, 0.5028, 0.6423])
me_cube_003.materials.append(mat_poop)
me_cube_003.use_remesh_preserve_volume = False
me_cube_003.use_remesh_preserve_attributes = False
me_cube_003.use_mirror_vertex_groups = False
me_cube_003.update()
me_cube_002 = bpy.data.meshes.new('Cube.002')
me_cube_002.from_pydata([(0.9665, 1.63, -0.9336), (1.121, -1.157, -0.9425), (-0.7507, -1.108, -1.006), (-0.7793, 1.149, -1.117), (0.9404, 1.15, 0.8978), (1.039, -1.408, 1.214), (-0.9366, -1.23, 0.9929), (-1.003, 1.262, 0.8986), (1.13, 0.8337, -1.289), (1.056, 0.243, -0.9817), (1.22, -0.2589, -1.118), (1.252, -0.5414, -1.069), (0.7228, 1.491, -1.11), (0.3202, 1.689, -1.183), (-0.2108, 1.503, -1.056), (-0.6693, 1.29, -0.901), (1.143, 1.14, -0.5385), (1.276, 1.523, -0.3075), (1.223, 1.665, 0.2938), (1.239, 1.452, 0.6712), (0.5685, -1.42, -1.168), (0.1688, -1.435, -1.231), (-0.09895, -1.309, -0.858), (-0.5745, -1.351, -1.269), (1.042, -1.456, -0.5983), (1.243, -1.486, -0.249), (1.423, -1.356, 0.1677), (1.149, -1.533, 0.6421), (-1.08, -0.4827, -1.173), (-1.165, -0.1837, -1.197), (-1.289, 0.4198, -1.229), (-1.136, 0.9027, -1.307), (-1.155, -1.732, -0.5433), (-1.2, -1.192, -0.2495), (-1.093, -1.455, 0.2985), (-1.13, -1.47, 0.5873), (-1.094, 1.668, -0.6512), (-1.165, 1.383, -0.1365), (-0.9792, 1.63, 0.1923), (-1.2, 1.533, 0.6303), (1.059, 0.8499, 1.029), (1.225, 0.2531, 1.331), (1.157, -0.1634, 1.305), (1.102, -0.5586, 1.058), (0.6565, 1.326, 1.134), (0.1725, 1.45, 1.219), (0.01006, 1.513, 1.165), (-0.5911, 1.272, 1.089), (0.6342, -1.448, 1.195), (0.1063, -1.304, 1.307), (-0.1992, -1.493, 1.359), (-0.442, -1.281, 1.084), (-1.049, -0.7719, 1.073), (-1.185, -0.06421, 1.363), (-1.01, 0.2608, 1.059), (-1.275, 0.7163, 1.217), (0.7577, 0.8326, -1.371), (0.1381, 1.302, -1.7), (-0.3275, 0.8969, -1.465), (-0.7607, 0.9201, -1.472), (0.806, 0.4155, -1.33), (0.0009189, 0.5718, -1.454), (-0.4676, 0.6027, -1.438), (-0.6449, 0.4613, -1.2), (0.7939, -0.4373, -1.321), (0.1577, -0.3256, -1.128), (-0.2253, -0.4291, -1.514), (-0.6988, -0.4235, -1.494), (0.932, -0.8636, -1.419), (0.01286, -0.5056, -1.057), (-0.4497, -0.7727, -1.343), (-0.7502, -0.5045, -1.307), (0.8499, 0.8518, 1.46), (1.033, 0.1326, 1.396), (0.831, -0.1881, 1.513), (0.5251, -1.025, 1.391), (0.2115, 0.9838, 1.368), (0.3128, 0.09875, 1.612), (0.133, -0.1167, 1.349), (0.1079, -0.5998, 1.662), (-0.1182, 0.9373, 1.469), (-0.153, 0.5516, 1.373), (-0.2681, -0.3012, 1.835), (-0.2143, -0.8637, 1.639), (-0.7368, 0.6432, 1.386), (-0.6899, 0.2852, 1.106), (-0.8015, -0.06686, 1.478), (-0.5095, -0.5137, 1.277), (1.567, 0.505, -0.8592), (1.354, 0.1494, -0.6633), (1.326, -0.4573, -0.7307), (1.142, -0.8282, -0.4672), (1.554, 0.9271, -0.3035), (1.513, 0.3132, -0.535), (1.509, -0.1942, -0.3288), (1.4, -0.7626, -0.1993), (1.519, 0.9887, 0.2454), (1.55, 0.4766, 0.2944), (1.743, -0.4044, 0.3368), (1.464, -0.6114, -0.01594), (1.342, 0.9718, 0.5733), (1.392, 0.3221, 0.7216), (1.552, -0.3337, 0.6934), (1.399, -0.8065, 0.7199), (0.6644, -1.654, -0.689), (0.2127, -1.753, -0.6025), (-0.2005, -2.154, -0.785), (-0.7187, -1.694, -0.7503), (0.7181, -1.858, -0.4169), (0.1285, -1.981, -0.4268), (-0.471, -1.75, -0.4012), (-0.5991, -1.12, -0.3417), (0.9943, -1.543, 0.2686), (0.4408, -1.799, 0.2432), (-0.114, -1.712, 0.3705), (-0.8129, -1.537, 0.2742), (0.7214, -1.669, 0.7077), (0.3295, -2.063, 0.8032), (-0.1826, -1.994, 0.769), (-0.7396, -1.877, 0.7921), (-1.082, -0.8333, -0.7745), (-1.499, -0.3482, -0.9223), (-1.659, 0.1865, -0.8287), (-1.58, 1.064, -0.8651), (-1.356, -0.6164, -0.3863), (-1.451, -0.2002, -0.2498), (-1.597, 0.499, -0.1888), (-1.428, 0.5876, -0.1607), (-1.392, -0.7499, 0.3063), (-1.325, -0.4023, 0.329), (-1.205, 0.4902, 0.3248), (-1.426, 1.217, 0.2618), (-1.454, -0.6503, 0.7562), (-1.31, -0.09648, 0.613), (-1.488, 0.4049, 0.7717), (-1.158, 1.126, 0.712), (0.8528, 1.493, 0.8121), (0.2175, 1.782, 0.8063), (-0.3026, 1.889, 0.8945), (-0.6542, 1.818, 0.7183), (0.8014, 1.796, 0.3295), (0.08115, 1.894, 0.4235), (0.09712, 1.939, 0.2962), (-0.5434, 2.033, 0.2363), (0.9484, 1.554, -0.07896), (0.2242, 1.852, -0.3781), (-0.3843, 1.921, -0.3158), (-0.6388, 1.644, -0.3529), (0.4759, 1.485, -0.5661), (0.3262, 1.325, -0.7081), (-0.409, 2.09, -0.8128), (-0.6565, 1.624, -0.7078)], [], [(71, 23, 2, 28), (87, 52, 6, 51), (103, 43, 5, 27), (119, 51, 6, 35), (135, 55, 7, 39), (151, 15, 3, 36), (15, 59, 31, 3), (59, 63, 30, 31), (63, 67, 29, 30), (67, 71, 28, 29), (0, 8, 56, 12), (12, 56, 57, 13), (13, 57, 58, 14), (14, 58, 59, 15), (8, 9, 60, 56), (56, 60, 61, 57), (57, 61, 62, 58), (58, 62, 63, 59), (9, 10, 64, 60), (60, 64, 65, 61), (61, 65, 66, 62), (62, 66, 67, 63), (10, 11, 68, 64), (64, 68, 69, 65), (65, 69, 70, 66), (66, 70, 71, 67), (11, 1, 20, 68), (68, 20, 21, 69), (69, 21, 22, 70), (70, 22, 23, 71), (43, 75, 48, 5), (75, 79, 49, 48), (79, 83, 50, 49), (83, 87, 51, 50), (4, 44, 72, 40), (40, 72, 73, 41), (41, 73, 74, 42), (42, 74, 75, 43), (44, 45, 76, 72), (72, 76, 77, 73), (73, 77, 78, 74), (74, 78, 79, 75), (45, 46, 80, 76), (76, 80, 81, 77), (77, 81, 82, 78), (78, 82, 83, 79), (46, 47, 84, 80), (80, 84, 85, 81), (81, 85, 86, 82), (82, 86, 87, 83), (47, 7, 55, 84), (84, 55, 54, 85), (85, 54, 53, 86), (86, 53, 52, 87), (11, 91, 24, 1), (91, 95, 25, 24), (95, 99, 26, 25), (99, 103, 27, 26), (0, 16, 88, 8), (8, 88, 89, 9), (9, 89, 90, 10), (10, 90, 91, 11), (16, 17, 92, 88), (88, 92, 93, 89), (89, 93, 94, 90), (90, 94, 95, 91), (17, 18, 96, 92), (92, 96, 97, 93), (93, 97, 98, 94), (94, 98, 99, 95), (18, 19, 100, 96), (96, 100, 101, 97), (97, 101, 102, 98), (98, 102, 103, 99), (19, 4, 40, 100), (100, 40, 41, 101), (101, 41, 42, 102), (102, 42, 43, 103), (23, 107, 32, 2), (107, 111, 33, 32), (111, 115, 34, 33), (115, 119, 35, 34), (1, 24, 104, 20), (20, 104, 105, 21), (21, 105, 106, 22), (22, 106, 107, 23), (24, 25, 108, 104), (104, 108, 109, 105), (105, 109, 110, 106), (106, 110, 111, 107), (25, 26, 112, 108), (108, 112, 113, 109), (109, 113, 114, 110), (110, 114, 115, 111), (26, 27, 116, 112), (112, 116, 117, 113), (113, 117, 118, 114), (114, 118, 119, 115), (27, 5, 48, 116), (116, 48, 49, 117), (117, 49, 50, 118), (118, 50, 51, 119), (31, 123, 36, 3), (123, 127, 37, 36), (127, 131, 38, 37), (131, 135, 39, 38), (2, 32, 120, 28), (28, 120, 121, 29), (29, 121, 122, 30), (30, 122, 123, 31), (32, 33, 124, 120), (120, 124, 125, 121), (121, 125, 126, 122), (122, 126, 127, 123), (33, 34, 128, 124), (124, 128, 129, 125), (125, 129, 130, 126), (126, 130, 131, 127), (34, 35, 132, 128), (128, 132, 133, 129), (129, 133, 134, 130), (130, 134, 135, 131), (35, 6, 52, 132), (132, 52, 53, 133), (133, 53, 54, 134), (134, 54, 55, 135), (47, 139, 39, 7), (139, 143, 38, 39), (143, 147, 37, 38), (147, 151, 36, 37), (4, 19, 136, 44), (44, 136, 137, 45), (45, 137, 138, 46), (46, 138, 139, 47), (19, 18, 140, 136), (136, 140, 141, 137), (137, 141, 142, 138), (138, 142, 143, 139), (18, 17, 144, 140), (140, 144, 145, 141), (141, 145, 146, 142), (142, 146, 147, 143), (17, 16, 148, 144), (144, 148, 149, 145), (145, 149, 150, 146), (146, 150, 151, 147), (16, 0, 12, 148), (148, 12, 13, 149), (149, 13, 14, 150), (150, 14, 15, 151)])
me_cube_002.polygons.foreach_set('use_smooth', [True] * 150)
_uv = me_cube_002.uv_layers.new(name='UVMap')
_uv.uv.foreach_set('vector', [0.5375, 0.4165, 0.5378, 0.3862, 0.543, 0.3941, 0.5489, 0.419, 0.425, 0.5633, 0.4434, 0.5669, 0.4433, 0.5836, 0.4284, 0.5901, 0.5281, 0.5614, 0.5382, 0.558, 0.5355, 0.5884, 0.5173, 0.5862, 0.3903, 0.4749, 0.3784, 0.4551, 0.3861, 0.4507, 0.401, 0.4589, 0.3993, 0.368, 0.3834, 0.3803, 0.3918, 0.3637, 0.4027, 0.3538, 0.5976, 0.5022, 0.5896, 0.501, 0.5832, 0.4953, 0.6049, 0.4886, 0.5896, 0.501, 0.5703, 0.4924, 0.5799, 0.4826, 0.5832, 0.4953, 0.5272, 0.466, 0.5277, 0.4477, 0.5493, 0.4516, 0.5405, 0.4672, 0.5277, 0.4477, 0.5345, 0.4201, 0.5495, 0.43, 0.5493, 0.4516, 0.5345, 0.4201, 0.5375, 0.4165, 0.5489, 0.419, 0.5495, 0.43, 0.4669, 0.4726, 0.4656, 0.4467, 0.4777, 0.4502, 0.4753, 0.471, 0.5677, 0.5422, 0.5548, 0.5434, 0.5549, 0.5164, 0.5715, 0.5271, 0.5715, 0.5271, 0.5549, 0.5164, 0.5652, 0.5067, 0.5806, 0.5126, 0.5806, 0.5126, 0.5652, 0.5067, 0.5703, 0.4924, 0.5896, 0.501, 0.4656, 0.4467, 0.4735, 0.4253, 0.4792, 0.4354, 0.4777, 0.4502, 0.4777, 0.4502, 0.4792, 0.4354, 0.5044, 0.448, 0.4937, 0.4733, 0.4937, 0.4733, 0.5044, 0.448, 0.5198, 0.4526, 0.513, 0.4617, 0.513, 0.4617, 0.5198, 0.4526, 0.5277, 0.4477, 0.5272, 0.466, 0.4794, 0.5104, 0.4724, 0.5251, 0.4605, 0.5311, 0.4674, 0.5023, 0.4792, 0.4354, 0.4856, 0.4066, 0.5068, 0.4141, 0.5044, 0.448, 0.5044, 0.448, 0.5068, 0.4141, 0.5187, 0.4163, 0.5198, 0.4526, 0.5198, 0.4526, 0.5187, 0.4163, 0.5345, 0.4201, 0.5277, 0.4477, 0.471, 0.4079, 0.4721, 0.3977, 0.4836, 0.3917, 0.4856, 0.4066, 0.4856, 0.4066, 0.4836, 0.3917, 0.5131, 0.4087, 0.5068, 0.4141, 0.5461, 0.6064, 0.539, 0.6052, 0.5322, 0.5884, 0.5461, 0.589, 0.5187, 0.4163, 0.5293, 0.4053, 0.5375, 0.4165, 0.5345, 0.4201, 0.4719, 0.5349, 0.4696, 0.5575, 0.4551, 0.5667, 0.4551, 0.5437, 0.4836, 0.3917, 0.5006, 0.3741, 0.5138, 0.3772, 0.5131, 0.4087, 0.5131, 0.4087, 0.5138, 0.3772, 0.5233, 0.3811, 0.5293, 0.4053, 0.5293, 0.4053, 0.5233, 0.3811, 0.5378, 0.3862, 0.5375, 0.4165, 0.3719, 0.5802, 0.397, 0.5906, 0.396, 0.6061, 0.3827, 0.6086, 0.397, 0.5906, 0.4085, 0.5721, 0.4125, 0.5961, 0.396, 0.6061, 0.4085, 0.5721, 0.4211, 0.5781, 0.4244, 0.5996, 0.4125, 0.5961, 0.3583, 0.4405, 0.3732, 0.4275, 0.3784, 0.4551, 0.3669, 0.4632, 0.6072, 0.4432, 0.6092, 0.4572, 0.5955, 0.4572, 0.6004, 0.4413, 0.3603, 0.5317, 0.37, 0.5297, 0.3702, 0.556, 0.3624, 0.5537, 0.3624, 0.5537, 0.3702, 0.556, 0.3804, 0.565, 0.3682, 0.5673, 0.3682, 0.5673, 0.3804, 0.565, 0.397, 0.5906, 0.3719, 0.5802, 0.3697, 0.5117, 0.3848, 0.5028, 0.3888, 0.5191, 0.37, 0.5297, 0.37, 0.5297, 0.3888, 0.5191, 0.3952, 0.5503, 0.3702, 0.556, 0.3702, 0.556, 0.3952, 0.5503, 0.4012, 0.5559, 0.3804, 0.565, 0.3804, 0.565, 0.4012, 0.5559, 0.4085, 0.5721, 0.397, 0.5906, 0.3848, 0.5028, 0.3891, 0.4991, 0.4006, 0.5175, 0.3888, 0.5191, 0.3888, 0.5191, 0.4006, 0.5175, 0.4045, 0.5303, 0.3952, 0.5503, 0.3952, 0.5503, 0.4045, 0.5303, 0.4191, 0.5584, 0.4012, 0.5559, 0.4012, 0.5559, 0.4191, 0.5584, 0.4211, 0.5781, 0.4085, 0.5721, 0.3891, 0.4991, 0.4102, 0.5015, 0.4226, 0.5216, 0.4006, 0.5175, 0.4006, 0.5175, 0.4226, 0.5216, 0.4224, 0.5343, 0.4045, 0.5303, 0.4045, 0.5303, 0.4224, 0.5343, 0.4318, 0.5452, 0.4191, 0.5584, 0.3528, 0.4201, 0.3697, 0.4097, 0.3732, 0.4275, 0.3583, 0.4405, 0.4102, 0.5015, 0.4223, 0.4979, 0.4382, 0.514, 0.4226, 0.5216, 0.4226, 0.5216, 0.4382, 0.514, 0.4327, 0.532, 0.4224, 0.5343, 0.4224, 0.5343, 0.4327, 0.532, 0.4434, 0.5415, 0.4318, 0.5452, 0.4318, 0.5452, 0.4434, 0.5415, 0.4434, 0.5669, 0.425, 0.5633, 0.4719, 0.5349, 0.4877, 0.5512, 0.4773, 0.5715, 0.4696, 0.5575, 0.4877, 0.5512, 0.4992, 0.5505, 0.4901, 0.575, 0.4773, 0.5715, 0.4992, 0.5505, 0.5069, 0.547, 0.5062, 0.5741, 0.4901, 0.575, 0.5069, 0.547, 0.5281, 0.5614, 0.5173, 0.5862, 0.5062, 0.5741, 0.6054, 0.6121, 0.5858, 0.6029, 0.5856, 0.5829, 0.6054, 0.584, 0.4656, 0.4467, 0.4551, 0.4292, 0.4655, 0.4176, 0.4735, 0.4253, 0.4794, 0.5104, 0.4916, 0.5154, 0.4841, 0.5352, 0.4724, 0.5251, 0.4724, 0.5251, 0.4841, 0.5352, 0.4877, 0.5512, 0.4719, 0.5349, 0.5784, 0.5653, 0.5865, 0.5706, 0.5795, 0.5829, 0.5592, 0.5782, 0.4903, 0.5004, 0.5114, 0.492, 0.4985, 0.5104, 0.4916, 0.5154, 0.4916, 0.5154, 0.4985, 0.5104, 0.5008, 0.5296, 0.4841, 0.5352, 0.4841, 0.5352, 0.5008, 0.5296, 0.4992, 0.5505, 0.4877, 0.5512, 0.5137, 0.4733, 0.5335, 0.4749, 0.5291, 0.4957, 0.5114, 0.492, 0.5114, 0.492, 0.5291, 0.4957, 0.5267, 0.5132, 0.4985, 0.5104, 0.4985, 0.5104, 0.5267, 0.5132, 0.5225, 0.5423, 0.5008, 0.5296, 0.5008, 0.5296, 0.5225, 0.5423, 0.5069, 0.547, 0.4992, 0.5505, 0.5335, 0.4749, 0.5439, 0.4859, 0.5378, 0.5005, 0.5291, 0.4957, 0.5291, 0.4957, 0.5378, 0.5005, 0.5375, 0.5235, 0.5267, 0.5132, 0.5267, 0.5132, 0.5375, 0.5235, 0.5326, 0.5445, 0.5225, 0.5423, 0.5225, 0.5423, 0.5326, 0.5445, 0.5281, 0.5614, 0.5069, 0.547, 0.4551, 0.5949, 0.4697, 0.6008, 0.4707, 0.6121, 0.4572, 0.6121, 0.5378, 0.5005, 0.5486, 0.5106, 0.5548, 0.5329, 0.5375, 0.5235, 0.5375, 0.5235, 0.5548, 0.5329, 0.5499, 0.5469, 0.5326, 0.5445, 0.3528, 0.5768, 0.3682, 0.5673, 0.3719, 0.5802, 0.3622, 0.5915, 0.5378, 0.3862, 0.5471, 0.3722, 0.5627, 0.373, 0.543, 0.3941, 0.478, 0.5935, 0.4988, 0.5884, 0.4988, 0.61, 0.4826, 0.61, 0.5856, 0.5978, 0.5659, 0.6026, 0.5619, 0.593, 0.5704, 0.5829, 0.5659, 0.6026, 0.5548, 0.6134, 0.5587, 0.5931, 0.5619, 0.593, 0.4696, 0.5575, 0.4773, 0.5715, 0.4693, 0.579, 0.4551, 0.5667, 0.5188, 0.6051, 0.5167, 0.5925, 0.5322, 0.5884, 0.5322, 0.6052, 0.5138, 0.3772, 0.5171, 0.3619, 0.5329, 0.3528, 0.5233, 0.3811, 0.5233, 0.3811, 0.5329, 0.3528, 0.5471, 0.3722, 0.5378, 0.3862, 0.4773, 0.5715, 0.4901, 0.575, 0.4768, 0.5884, 0.4693, 0.579, 0.4434, 0.4823, 0.4522, 0.4828, 0.4522, 0.5039, 0.4441, 0.4989, 0.6146, 0.4218, 0.6179, 0.417, 0.6328, 0.4052, 0.6339, 0.4246, 0.5955, 0.4246, 0.5849, 0.4406, 0.5648, 0.4502, 0.577, 0.4285, 0.5765, 0.4242, 0.5648, 0.413, 0.5787, 0.4049, 0.5986, 0.4246, 0.5986, 0.4246, 0.5787, 0.4049, 0.5987, 0.3995, 0.6179, 0.417, 0.6179, 0.417, 0.5987, 0.3995, 0.6128, 0.3865, 0.6328, 0.4052, 0.5849, 0.4406, 0.5955, 0.4682, 0.5827, 0.463, 0.5648, 0.4502, 0.5648, 0.413, 0.5697, 0.3956, 0.5834, 0.3883, 0.5787, 0.4049, 0.5787, 0.4049, 0.5834, 0.3883, 0.5987, 0.3828, 0.5987, 0.3995, 0.5856, 0.6431, 0.5724, 0.6472, 0.5637, 0.6314, 0.5753, 0.6261, 0.5753, 0.6261, 0.5637, 0.6314, 0.5548, 0.6134, 0.5659, 0.6026, 0.5697, 0.3956, 0.565, 0.3753, 0.5778, 0.37, 0.5834, 0.3883, 0.5834, 0.3883, 0.5778, 0.37, 0.5907, 0.3574, 0.5987, 0.3828, 0.5987, 0.3828, 0.5907, 0.3574, 0.6015, 0.3528, 0.6137, 0.3755, 0.3857, 0.4823, 0.3669, 0.4632, 0.3784, 0.4551, 0.3903, 0.4749, 0.5799, 0.4826, 0.6001, 0.4733, 0.6049, 0.4886, 0.5832, 0.4953, 0.4551, 0.3716, 0.4301, 0.3874, 0.4275, 0.3611, 0.444, 0.3529, 0.4301, 0.3874, 0.4167, 0.3644, 0.4151, 0.3528, 0.4275, 0.3611, 0.4167, 0.3644, 0.3993, 0.368, 0.4027, 0.3538, 0.4151, 0.3528, 0.543, 0.3941, 0.5627, 0.373, 0.553, 0.4045, 0.5489, 0.419, 0.5489, 0.419, 0.553, 0.4045, 0.5629, 0.4252, 0.5495, 0.43, 0.5495, 0.43, 0.5629, 0.4252, 0.5648, 0.4439, 0.5493, 0.4516, 0.5493, 0.4516, 0.5648, 0.4439, 0.5558, 0.4733, 0.5405, 0.4672, 0.4383, 0.4708, 0.4295, 0.4509, 0.4359, 0.4303, 0.4459, 0.4405, 0.4459, 0.4405, 0.4359, 0.4303, 0.4326, 0.4149, 0.4551, 0.4215, 0.4551, 0.4215, 0.4326, 0.4149, 0.4325, 0.3895, 0.4539, 0.4017, 0.4539, 0.4017, 0.4325, 0.3895, 0.4301, 0.3874, 0.4551, 0.3716, 0.4295, 0.4509, 0.4102, 0.4593, 0.4133, 0.433, 0.4359, 0.4303, 0.4359, 0.4303, 0.4133, 0.433, 0.4122, 0.4212, 0.4326, 0.4149, 0.4326, 0.4149, 0.4122, 0.4212, 0.4119, 0.3908, 0.4325, 0.3895, 0.4325, 0.3895, 0.4119, 0.3908, 0.4167, 0.3644, 0.4301, 0.3874, 0.4102, 0.4593, 0.401, 0.4589, 0.3992, 0.428, 0.4133, 0.433, 0.4133, 0.433, 0.3992, 0.428, 0.403, 0.4099, 0.4122, 0.4212, 0.4122, 0.4212, 0.403, 0.4099, 0.3998, 0.391, 0.4119, 0.3908, 0.4119, 0.3908, 0.3998, 0.391, 0.3993, 0.368, 0.4167, 0.3644, 0.401, 0.4589, 0.3861, 0.4507, 0.3848, 0.4339, 0.3992, 0.428, 0.3992, 0.428, 0.3848, 0.4339, 0.3772, 0.4077, 0.403, 0.4099, 0.403, 0.4099, 0.3772, 0.4077, 0.3858, 0.3981, 0.3998, 0.391, 0.3998, 0.391, 0.3858, 0.3981, 0.3834, 0.3803, 0.3993, 0.368, 0.4102, 0.5015, 0.4047, 0.4823, 0.4243, 0.4868, 0.4223, 0.4979, 0.6437, 0.5203, 0.6286, 0.5163, 0.6298, 0.5038, 0.6456, 0.503, 0.6286, 0.5163, 0.6087, 0.5074, 0.6201, 0.4947, 0.6298, 0.5038, 0.6087, 0.5074, 0.5976, 0.5022, 0.6049, 0.4886, 0.6201, 0.4947, 0.4697, 0.6008, 0.4551, 0.5949, 0.4676, 0.5884, 0.478, 0.5911, 0.638, 0.5709, 0.6266, 0.5721, 0.6358, 0.5499, 0.6472, 0.5557, 0.3848, 0.5028, 0.3775, 0.4919, 0.394, 0.4833, 0.3891, 0.4991, 0.3891, 0.4991, 0.394, 0.4833, 0.4047, 0.4823, 0.4102, 0.5015, 0.6173, 0.5829, 0.607, 0.5762, 0.614, 0.5623, 0.6266, 0.5721, 0.6266, 0.5721, 0.614, 0.5623, 0.6261, 0.5397, 0.6358, 0.5499, 0.6358, 0.5499, 0.6261, 0.5397, 0.6222, 0.5383, 0.6455, 0.5336, 0.6455, 0.5336, 0.6222, 0.5383, 0.6286, 0.5163, 0.6437, 0.5203, 0.607, 0.5762, 0.5865, 0.5706, 0.5978, 0.5629, 0.614, 0.5623, 0.614, 0.5623, 0.5978, 0.5629, 0.5989, 0.5339, 0.6261, 0.5397, 0.6261, 0.5397, 0.5989, 0.5339, 0.6086, 0.5146, 0.6222, 0.5383, 0.6222, 0.5383, 0.6086, 0.5146, 0.6087, 0.5074, 0.6286, 0.5163, 0.5865, 0.5706, 0.5784, 0.5653, 0.5877, 0.5415, 0.5978, 0.5629, 0.5978, 0.5629, 0.5877, 0.5415, 0.584, 0.5356, 0.5989, 0.5339, 0.5989, 0.5339, 0.584, 0.5356, 0.5944, 0.5063, 0.6086, 0.5146, 0.6033, 0.4246, 0.6097, 0.4413, 0.5955, 0.4413, 0.5957, 0.429, 0.5784, 0.5653, 0.5712, 0.5516, 0.5677, 0.5422, 0.5877, 0.5415, 0.5877, 0.5415, 0.5677, 0.5422, 0.5715, 0.5271, 0.584, 0.5356, 0.584, 0.5356, 0.5715, 0.5271, 0.5806, 0.5126, 0.5944, 0.5063, 0.5167, 0.5884, 0.5167, 0.6085, 0.4988, 0.6098, 0.5024, 0.6005])
me_cube_002.materials.append(mat_poop)
me_cube_002.use_remesh_preserve_volume = False
me_cube_002.use_remesh_preserve_attributes = False
me_cube_002.use_mirror_vertex_groups = False
me_cube_002.update()
me_cube_001 = bpy.data.meshes.new('Cube.001')
me_cube_001.from_pydata([(-1.513, 1.855, 0.2263), (-1.662, -1.317, 0.1324), (0.03067, -1.261, 1.428), (-0.01601, 1.308, 1.55), (-0.278, 1.309, -1.454), (-0.1602, -1.603, -1.811), (1.524, -1.4, -0.3011), (1.523, 1.436, -0.1699), (-1.9, 0.949, 0.4473), (-1.627, 0.2766, 0.212), (-1.87, -0.2947, 0.2299), (-1.867, -0.6163, 0.1627), (-1.404, 1.697, 0.5512), (-1.078, 1.922, 0.8843), (-0.5024, 1.711, 1.118), (0.02465, 1.469, 1.277), (-1.415, 1.298, -0.2565), (-1.386, 1.734, -0.5583), (-0.9392, 1.895, -1.081), (-0.7046, 1.653, -1.441), (-1.299, -1.617, 0.7065), (-0.9699, -1.633, 1.029), (-0.4754, -1.49, 0.8605), (-0.3067, -1.537, 1.556), (-1.361, -1.658, -0.1342), (-1.317, -1.691, -0.5909), (-1.208, -1.544, -1.096), (-0.6405, -1.745, -1.355), (0.2254, -0.5494, 1.801), (0.2883, -0.2091, 1.88), (0.382, 0.4779, 1.992), (0.1894, 1.028, 1.962), (0.7114, -1.972, 1.267), (0.947, -1.357, 1.024), (1.211, -1.656, 0.4462), (1.435, -1.673, 0.2026), (0.5835, 1.899, 1.327), (0.9895, 1.575, 0.8966), (1.034, 1.855, 0.4691), (1.529, 1.745, 0.2092), (-0.3013, 0.9675, -1.653), (-0.2549, 0.2881, -2.043), (-0.2099, -0.1859, -1.975), (-0.322, -0.6359, -1.709), (0.1415, 1.509, -1.485), (0.6457, 1.651, -1.243), (0.7609, 1.722, -1.086), (1.267, 1.448, -0.6182), (0.2025, -1.649, -1.527), (0.7652, -1.484, -1.281), (1.083, -1.7, -1.127), (1.126, -1.458, -0.7122), (1.682, -0.8787, -0.3013), (1.999, -0.07309, -0.4794), (1.636, 0.2968, -0.3138), (1.986, 0.8154, -0.2848), (-1.608, 0.9478, 0.7693), (-1.252, 1.482, 1.484), (-0.6651, 1.021, 1.575), (-0.2682, 1.047, 1.867), (-1.626, 0.473, 0.7002), (-0.9621, 0.6509, 1.347), (-0.5173, 0.6861, 1.642), (-0.1954, 0.5252, 1.538), (-1.609, -0.4978, 0.699), (-0.8915, -0.3707, 0.9409), (-0.7922, -0.4885, 1.552), (-0.3402, -0.4821, 1.847), (-1.802, -0.983, 0.6988), (-0.7107, -0.5755, 0.9712), (-0.4713, -0.8796, 1.542), (-0.1688, -0.5743, 1.707), (0.1776, 0.9696, -1.915), (-0.0346, 0.1509, -1.977), (0.2302, -0.2141, -1.952), (0.4329, -1.167, -1.636), (0.708, 1.12, -1.407), (0.7758, 0.1124, -1.701), (0.7687, -0.1329, -1.338), (0.9988, -0.6827, -1.612), (1.081, 1.067, -1.283), (1.049, 0.6279, -1.171), (1.461, -0.3428, -1.523), (1.282, -0.9832, -1.377), (1.599, 0.7322, -0.7971), (1.37, 0.3247, -0.569), (1.72, -0.07611, -0.8401), (1.317, -0.5847, -0.847), (-2.02, 0.5749, -0.2396), (-1.693, 0.17, -0.2803), (-1.711, -0.5206, -0.1991), (-1.367, -0.9427, -0.322), (-1.641, 1.055, -0.7458), (-1.756, 0.3565, -0.5043), (-1.616, -0.2211, -0.6931), (-1.429, -0.8681, -0.7405), (-1.246, 1.125, -1.232), (-1.242, 0.5425, -1.297), (-1.393, -0.4604, -1.465), (-1.367, -0.6959, -0.9531), (-0.8645, 1.106, -1.418), (-0.8133, 0.3666, -1.589), (-0.9795, -0.3799, -1.668), (-0.8206, -0.918, -1.592), (-1.071, -1.882, 0.1993), (-0.5954, -1.995, 0.4178), (-0.3331, -2.452, 0.86), (0.17, -1.929, 1.17), (-0.941, -2.115, -0.08834), (-0.4012, -2.255, 0.3105), (0.1713, -1.992, 0.6832), (0.3294, -1.274, 0.7127), (-0.7438, -1.756, -0.9062), (-0.2477, -2.048, -0.5168), (0.3506, -1.948, -0.268), (0.9346, -1.75, 0.2833), (-0.2008, -1.9, -1.133), (0.2256, -2.348, -0.9622), (0.6776, -2.27, -0.5919), (1.209, -2.136, -0.2452), (0.4911, -0.9485, 1.433), (0.7796, -0.3964, 1.846), (0.9894, 0.2123, 1.864), (0.892, 1.211, 1.846), (1.001, -0.7016, 1.254), (1.179, -0.2278, 1.19), (1.355, 0.568, 1.231), (1.217, 0.6688, 1.093), (1.492, -0.8536, 0.6361), (1.446, -0.458, 0.5712), (1.331, 0.558, 0.4955), (1.495, 1.386, 0.7003), (1.848, -0.7402, 0.2606), (1.619, -0.1098, 0.2975), (1.889, 0.4609, 0.2682), (1.544, 1.282, 0.1054), (-0.2534, 1.7, -1.316), (0.3315, 2.029, -0.891), (0.8717, 2.15, -0.6289), (1.081, 2.069, -0.2332), (-0.5248, 2.045, -0.8351), (0.2048, 2.157, -0.4462), (0.1058, 2.207, -0.3387), (0.6597, 2.314, 0.1402), (-0.9311, 1.769, -0.5537), (-0.4577, 2.108, 0.2022), (0.1474, 2.187, 0.5466), (0.3587, 1.871, 0.7494), (-0.8152, 1.691, 0.21), (-0.7703, 1.508, 0.4406), (-0.1583, 2.379, 1.024), (0.1406, 1.848, 1.09)], [], [(71, 23, 2, 28), (87, 52, 6, 51), (103, 43, 5, 27), (119, 51, 6, 35), (135, 55, 7, 39), (151, 15, 3, 36), (15, 59, 31, 3), (59, 63, 30, 31), (63, 67, 29, 30), (67, 71, 28, 29), (0, 8, 56, 12), (12, 56, 57, 13), (13, 57, 58, 14), (14, 58, 59, 15), (8, 9, 60, 56), (56, 60, 61, 57), (57, 61, 62, 58), (58, 62, 63, 59), (9, 10, 64, 60), (60, 64, 65, 61), (61, 65, 66, 62), (62, 66, 67, 63), (10, 11, 68, 64), (64, 68, 69, 65), (65, 69, 70, 66), (66, 70, 71, 67), (11, 1, 20, 68), (68, 20, 21, 69), (69, 21, 22, 70), (70, 22, 23, 71), (43, 75, 48, 5), (75, 79, 49, 48), (79, 83, 50, 49), (83, 87, 51, 50), (4, 44, 72, 40), (40, 72, 73, 41), (41, 73, 74, 42), (42, 74, 75, 43), (44, 45, 76, 72), (72, 76, 77, 73), (73, 77, 78, 74), (74, 78, 79, 75), (45, 46, 80, 76), (76, 80, 81, 77), (77, 81, 82, 78), (78, 82, 83, 79), (46, 47, 84, 80), (80, 84, 85, 81), (81, 85, 86, 82), (82, 86, 87, 83), (47, 7, 55, 84), (84, 55, 54, 85), (85, 54, 53, 86), (86, 53, 52, 87), (11, 91, 24, 1), (91, 95, 25, 24), (95, 99, 26, 25), (99, 103, 27, 26), (0, 16, 88, 8), (8, 88, 89, 9), (9, 89, 90, 10), (10, 90, 91, 11), (16, 17, 92, 88), (88, 92, 93, 89), (89, 93, 94, 90), (90, 94, 95, 91), (17, 18, 96, 92), (92, 96, 97, 93), (93, 97, 98, 94), (94, 98, 99, 95), (18, 19, 100, 96), (96, 100, 101, 97), (97, 101, 102, 98), (98, 102, 103, 99), (19, 4, 40, 100), (100, 40, 41, 101), (101, 41, 42, 102), (102, 42, 43, 103), (23, 107, 32, 2), (107, 111, 33, 32), (111, 115, 34, 33), (115, 119, 35, 34), (1, 24, 104, 20), (20, 104, 105, 21), (21, 105, 106, 22), (22, 106, 107, 23), (24, 25, 108, 104), (104, 108, 109, 105), (105, 109, 110, 106), (106, 110, 111, 107), (25, 26, 112, 108), (108, 112, 113, 109), (109, 113, 114, 110), (110, 114, 115, 111), (26, 27, 116, 112), (112, 116, 117, 113), (113, 117, 118, 114), (114, 118, 119, 115), (27, 5, 48, 116), (116, 48, 49, 117), (117, 49, 50, 118), (118, 50, 51, 119), (31, 123, 36, 3), (123, 127, 37, 36), (127, 131, 38, 37), (131, 135, 39, 38), (2, 32, 120, 28), (28, 120, 121, 29), (29, 121, 122, 30), (30, 122, 123, 31), (32, 33, 124, 120), (120, 124, 125, 121), (121, 125, 126, 122), (122, 126, 127, 123), (33, 34, 128, 124), (124, 128, 129, 125), (125, 129, 130, 126), (126, 130, 131, 127), (34, 35, 132, 128), (128, 132, 133, 129), (129, 133, 134, 130), (130, 134, 135, 131), (35, 6, 52, 132), (132, 52, 53, 133), (133, 53, 54, 134), (134, 54, 55, 135), (47, 139, 39, 7), (139, 143, 38, 39), (143, 147, 37, 38), (147, 151, 36, 37), (4, 19, 136, 44), (44, 136, 137, 45), (45, 137, 138, 46), (46, 138, 139, 47), (19, 18, 140, 136), (136, 140, 141, 137), (137, 141, 142, 138), (138, 142, 143, 139), (18, 17, 144, 140), (140, 144, 145, 141), (141, 145, 146, 142), (142, 146, 147, 143), (17, 16, 148, 144), (144, 148, 149, 145), (145, 149, 150, 146), (146, 150, 151, 147), (16, 0, 12, 148), (148, 12, 13, 149), (149, 13, 14, 150), (150, 14, 15, 151)])
me_cube_001.polygons.foreach_set('use_smooth', [True] * 150)
_uv = me_cube_001.uv_layers.new(name='UVMap')
_uv.uv.foreach_set('vector', [0.5504, 0.388, 0.5507, 0.3474, 0.5577, 0.3579, 0.5656, 0.3913, 0.3994, 0.5849, 0.424, 0.5897, 0.4239, 0.6121, 0.404, 0.6208, 0.5377, 0.5823, 0.5513, 0.5778, 0.5476, 0.6186, 0.5231, 0.6156, 0.3528, 0.4663, 0.3368, 0.4398, 0.3471, 0.4338, 0.3672, 0.4449, 0.3648, 0.3229, 0.3436, 0.3394, 0.3548, 0.3171, 0.3694, 0.3038, 0.631, 0.5029, 0.6202, 0.5014, 0.6116, 0.4937, 0.6407, 0.4846, 0.6202, 0.5014, 0.5943, 0.4898, 0.6072, 0.4766, 0.6116, 0.4937, 0.5365, 0.4543, 0.5371, 0.4298, 0.5661, 0.4351, 0.5543, 0.4561, 0.5371, 0.4298, 0.5463, 0.3928, 0.5664, 0.406, 0.5661, 0.4351, 0.5463, 0.3928, 0.5504, 0.388, 0.5656, 0.3913, 0.5664, 0.406, 0.4555, 0.4633, 0.4539, 0.4285, 0.4701, 0.4332, 0.4668, 0.4611, 0.5908, 0.5566, 0.5736, 0.5582, 0.5736, 0.522, 0.5959, 0.5363, 0.5959, 0.5363, 0.5736, 0.522, 0.5875, 0.5089, 0.6081, 0.5169, 0.6081, 0.5169, 0.5875, 0.5089, 0.5943, 0.4898, 0.6202, 0.5014, 0.4539, 0.4285, 0.4644, 0.3997, 0.4721, 0.4134, 0.4701, 0.4332, 0.4701, 0.4332, 0.4721, 0.4134, 0.5059, 0.4302, 0.4915, 0.4641, 0.4915, 0.4641, 0.5059, 0.4302, 0.5266, 0.4365, 0.5174, 0.4486, 0.5174, 0.4486, 0.5266, 0.4365, 0.5371, 0.4298, 0.5365, 0.4543, 0.4724, 0.514, 0.463, 0.5337, 0.447, 0.5417, 0.4563, 0.5031, 0.4721, 0.4134, 0.4807, 0.3747, 0.5091, 0.3848, 0.5059, 0.4302, 0.5059, 0.4302, 0.5091, 0.3848, 0.5251, 0.3877, 0.5266, 0.4365, 0.5266, 0.4365, 0.5251, 0.3877, 0.5463, 0.3928, 0.5371, 0.4298, 0.4611, 0.3764, 0.4626, 0.3628, 0.478, 0.3547, 0.4807, 0.3747, 0.4807, 0.3747, 0.478, 0.3547, 0.5176, 0.3775, 0.5091, 0.3848, 0.5613, 0.6428, 0.5517, 0.6411, 0.5427, 0.6186, 0.5613, 0.6194, 0.5251, 0.3877, 0.5393, 0.3729, 0.5504, 0.388, 0.5463, 0.3928, 0.4624, 0.5468, 0.4592, 0.5772, 0.4397, 0.5896, 0.4398, 0.5587, 0.478, 0.3547, 0.5009, 0.3311, 0.5185, 0.3352, 0.5176, 0.3775, 0.5176, 0.3775, 0.5185, 0.3352, 0.5313, 0.3404, 0.5393, 0.3729, 0.5393, 0.3729, 0.5313, 0.3404, 0.5507, 0.3474, 0.5504, 0.388, 0.3281, 0.6076, 0.3618, 0.6216, 0.3604, 0.6423, 0.3426, 0.6457, 0.3618, 0.6216, 0.3772, 0.5968, 0.3826, 0.629, 0.3604, 0.6423, 0.3772, 0.5968, 0.3942, 0.6047, 0.3986, 0.6337, 0.3826, 0.629, 0.3099, 0.4202, 0.3299, 0.4027, 0.3368, 0.4398, 0.3214, 0.4507, 0.6438, 0.4254, 0.6465, 0.4442, 0.6282, 0.4442, 0.6347, 0.4229, 0.3126, 0.5426, 0.3256, 0.5399, 0.3258, 0.5751, 0.3154, 0.5721, 0.3154, 0.5721, 0.3258, 0.5751, 0.3395, 0.5872, 0.3232, 0.5903, 0.3232, 0.5903, 0.3395, 0.5872, 0.3618, 0.6216, 0.3281, 0.6076, 0.3252, 0.5156, 0.3455, 0.5037, 0.3508, 0.5256, 0.3256, 0.5399, 0.3256, 0.5399, 0.3508, 0.5256, 0.3594, 0.5675, 0.3258, 0.5751, 0.3258, 0.5751, 0.3594, 0.5675, 0.3674, 0.575, 0.3395, 0.5872, 0.3395, 0.5872, 0.3674, 0.575, 0.3772, 0.5968, 0.3618, 0.6216, 0.3455, 0.5037, 0.3512, 0.4988, 0.3666, 0.5235, 0.3508, 0.5256, 0.3508, 0.5256, 0.3666, 0.5235, 0.3719, 0.5407, 0.3594, 0.5675, 0.3594, 0.5675, 0.3719, 0.5407, 0.3915, 0.5783, 0.3674, 0.575, 0.3674, 0.575, 0.3915, 0.5783, 0.3942, 0.6047, 0.3772, 0.5968, 0.3512, 0.4988, 0.3795, 0.5021, 0.3962, 0.529, 0.3666, 0.5235, 0.3666, 0.5235, 0.3962, 0.529, 0.3959, 0.546, 0.3719, 0.5407, 0.3719, 0.5407, 0.3959, 0.546, 0.4085, 0.5607, 0.3915, 0.5783, 0.3025, 0.3928, 0.3252, 0.3789, 0.3299, 0.4027, 0.3099, 0.4202, 0.3795, 0.5021, 0.3957, 0.4972, 0.4171, 0.5187, 0.3962, 0.529, 0.3962, 0.529, 0.4171, 0.5187, 0.4097, 0.543, 0.3959, 0.546, 0.3959, 0.546, 0.4097, 0.543, 0.424, 0.5556, 0.4085, 0.5607, 0.4085, 0.5607, 0.424, 0.5556, 0.424, 0.5897, 0.3994, 0.5849, 0.4624, 0.5468, 0.4835, 0.5687, 0.4696, 0.5959, 0.4592, 0.5772, 0.4835, 0.5687, 0.4989, 0.5678, 0.4867, 0.6007, 0.4696, 0.5959, 0.4989, 0.5678, 0.5093, 0.563, 0.5083, 0.5994, 0.4867, 0.6007, 0.5093, 0.563, 0.5377, 0.5823, 0.5231, 0.6156, 0.5083, 0.5994, 0.6414, 0.6504, 0.6151, 0.638, 0.6149, 0.6112, 0.6414, 0.6127, 0.4539, 0.4285, 0.4397, 0.4051, 0.4537, 0.3894, 0.4644, 0.3997, 0.4724, 0.514, 0.4887, 0.5206, 0.4787, 0.5472, 0.463, 0.5337, 0.463, 0.5337, 0.4787, 0.5472, 0.4835, 0.5687, 0.4624, 0.5468, 0.6052, 0.5876, 0.6161, 0.5947, 0.6067, 0.6112, 0.5794, 0.6049, 0.487, 0.5005, 0.5153, 0.4892, 0.498, 0.514, 0.4887, 0.5206, 0.4887, 0.5206, 0.498, 0.514, 0.5011, 0.5397, 0.4787, 0.5472, 0.4787, 0.5472, 0.5011, 0.5397, 0.4989, 0.5678, 0.4835, 0.5687, 0.5184, 0.4641, 0.545, 0.4664, 0.539, 0.4942, 0.5153, 0.4892, 0.5153, 0.4892, 0.539, 0.4942, 0.5358, 0.5177, 0.498, 0.514, 0.498, 0.514, 0.5358, 0.5177, 0.5301, 0.5567, 0.5011, 0.5397, 0.5011, 0.5397, 0.5301, 0.5567, 0.5093, 0.563, 0.4989, 0.5678, 0.545, 0.4664, 0.559, 0.481, 0.5507, 0.5006, 0.539, 0.4942, 0.539, 0.4942, 0.5507, 0.5006, 0.5504, 0.5316, 0.5358, 0.5177, 0.5358, 0.5177, 0.5504, 0.5316, 0.5438, 0.5597, 0.5301, 0.5567, 0.5301, 0.5567, 0.5438, 0.5597, 0.5377, 0.5823, 0.5093, 0.563, 0.4397, 0.6273, 0.4594, 0.6352, 0.4607, 0.6504, 0.4426, 0.6504, 0.5507, 0.5006, 0.5653, 0.5142, 0.5736, 0.5442, 0.5504, 0.5316, 0.5504, 0.5316, 0.5736, 0.5442, 0.567, 0.563, 0.5438, 0.5597, 0.3025, 0.603, 0.3232, 0.5903, 0.3281, 0.6076, 0.3151, 0.6227, 0.5507, 0.3474, 0.5631, 0.3286, 0.5841, 0.3297, 0.5577, 0.3579, 0.4978, 0.6186, 0.4978, 0.6482, 0.4705, 0.6416, 0.4755, 0.6197, 0.6149, 0.6312, 0.5884, 0.6376, 0.5831, 0.6248, 0.5945, 0.6112, 0.5884, 0.6376, 0.5736, 0.6521, 0.5787, 0.6249, 0.5831, 0.6248, 0.4592, 0.5772, 0.4696, 0.5959, 0.4588, 0.606, 0.4397, 0.5896, 0.5246, 0.641, 0.5218, 0.6241, 0.5427, 0.6186, 0.5427, 0.6411, 0.5185, 0.3352, 0.5229, 0.3147, 0.5442, 0.3025, 0.5313, 0.3404, 0.5313, 0.3404, 0.5442, 0.3025, 0.5631, 0.3286, 0.5507, 0.3474, 0.4696, 0.5959, 0.4867, 0.6007, 0.4688, 0.6186, 0.4588, 0.606, 0.424, 0.4762, 0.4359, 0.4769, 0.4359, 0.5053, 0.4251, 0.4985, 0.6538, 0.3951, 0.6581, 0.3887, 0.6782, 0.3729, 0.6796, 0.3989, 0.6282, 0.3989, 0.6138, 0.4203, 0.5869, 0.4332, 0.6033, 0.4041, 0.6026, 0.3983, 0.5869, 0.3832, 0.6056, 0.3725, 0.6323, 0.3989, 0.6323, 0.3989, 0.6056, 0.3725, 0.6324, 0.3652, 0.6581, 0.3887, 0.6581, 0.3887, 0.6324, 0.3652, 0.6514, 0.3477, 0.6782, 0.3729, 0.6138, 0.4203, 0.6282, 0.4574, 0.611, 0.4503, 0.5869, 0.4332, 0.5869, 0.3832, 0.5935, 0.36, 0.6119, 0.3501, 0.6056, 0.3725, 0.6056, 0.3725, 0.6119, 0.3501, 0.6324, 0.3427, 0.6324, 0.3652, 0.6149, 0.692, 0.5971, 0.6975, 0.5854, 0.6762, 0.6011, 0.6691, 0.6011, 0.6691, 0.5854, 0.6762, 0.5736, 0.6521, 0.5884, 0.6376, 0.5935, 0.36, 0.5872, 0.3326, 0.6044, 0.3256, 0.6119, 0.3501, 0.6119, 0.3501, 0.6044, 0.3256, 0.6217, 0.3087, 0.6324, 0.3427, 0.6324, 0.3427, 0.6217, 0.3087, 0.6362, 0.3025, 0.6525, 0.333, 0.3467, 0.4762, 0.3214, 0.4507, 0.3368, 0.4398, 0.3528, 0.4663, 0.6072, 0.4766, 0.6343, 0.4641, 0.6407, 0.4846, 0.6116, 0.4937, 0.4397, 0.3278, 0.4062, 0.3489, 0.4027, 0.3137, 0.4248, 0.3026, 0.4062, 0.3489, 0.3882, 0.318, 0.3861, 0.3025, 0.4027, 0.3137, 0.3882, 0.318, 0.3648, 0.3229, 0.3694, 0.3038, 0.3861, 0.3025, 0.5577, 0.3579, 0.5841, 0.3297, 0.5711, 0.3718, 0.5656, 0.3913, 0.5656, 0.3913, 0.5711, 0.3718, 0.5844, 0.3996, 0.5664, 0.406, 0.5664, 0.406, 0.5844, 0.3996, 0.5869, 0.4248, 0.5661, 0.4351, 0.5661, 0.4351, 0.5869, 0.4248, 0.5749, 0.4641, 0.5543, 0.4561, 0.4172, 0.4608, 0.4054, 0.4342, 0.414, 0.4065, 0.4274, 0.4201, 0.4274, 0.4201, 0.414, 0.4065, 0.4096, 0.3858, 0.4397, 0.3946, 0.4397, 0.3946, 0.4096, 0.3858, 0.4095, 0.3518, 0.4382, 0.3681, 0.4382, 0.3681, 0.4095, 0.3518, 0.4062, 0.3489, 0.4397, 0.3278, 0.4054, 0.4342, 0.3795, 0.4455, 0.3837, 0.4101, 0.414, 0.4065, 0.414, 0.4065, 0.3837, 0.4101, 0.3822, 0.3943, 0.4096, 0.3858, 0.4096, 0.3858, 0.3822, 0.3943, 0.3819, 0.3535, 0.4095, 0.3518, 0.4095, 0.3518, 0.3819, 0.3535, 0.3882, 0.318, 0.4062, 0.3489, 0.3795, 0.4455, 0.3672, 0.4449, 0.3647, 0.4034, 0.3837, 0.4101, 0.3837, 0.4101, 0.3647, 0.4034, 0.3698, 0.3792, 0.3822, 0.3943, 0.3822, 0.3943, 0.3698, 0.3792, 0.3656, 0.3538, 0.3819, 0.3535, 0.3819, 0.3535, 0.3656, 0.3538, 0.3648, 0.3229, 0.3882, 0.318, 0.3672, 0.4449, 0.3471, 0.4338, 0.3455, 0.4113, 0.3647, 0.4034, 0.3647, 0.4034, 0.3455, 0.4113, 0.3352, 0.3761, 0.3698, 0.3792, 0.3698, 0.3792, 0.3352, 0.3761, 0.3467, 0.3633, 0.3656, 0.3538, 0.3656, 0.3538, 0.3467, 0.3633, 0.3436, 0.3394, 0.3648, 0.3229, 0.3795, 0.5021, 0.3722, 0.4762, 0.3985, 0.4823, 0.3957, 0.4972, 0.6928, 0.5272, 0.6725, 0.5218, 0.6742, 0.505, 0.6953, 0.504, 0.6725, 0.5218, 0.6458, 0.5099, 0.6612, 0.4929, 0.6742, 0.505, 0.6458, 0.5099, 0.631, 0.5029, 0.6407, 0.4846, 0.6612, 0.4929, 0.4594, 0.6352, 0.4397, 0.6273, 0.4565, 0.6186, 0.4705, 0.6222, 0.6851, 0.5952, 0.6698, 0.5967, 0.6823, 0.5669, 0.6975, 0.5748, 0.3455, 0.5037, 0.3357, 0.4891, 0.3577, 0.4775, 0.3512, 0.4988, 0.3512, 0.4988, 0.3577, 0.4775, 0.3722, 0.4762, 0.3795, 0.5021, 0.6574, 0.6112, 0.6435, 0.6022, 0.6529, 0.5836, 0.6698, 0.5967, 0.6698, 0.5967, 0.6529, 0.5836, 0.6692, 0.5533, 0.6823, 0.5669, 0.6823, 0.5669, 0.6692, 0.5533, 0.664, 0.5514, 0.6952, 0.5451, 0.6952, 0.5451, 0.664, 0.5514, 0.6725, 0.5218, 0.6928, 0.5272, 0.6435, 0.6022, 0.6161, 0.5947, 0.6312, 0.5844, 0.6529, 0.5836, 0.6529, 0.5836, 0.6312, 0.5844, 0.6328, 0.5454, 0.6692, 0.5533, 0.6692, 0.5533, 0.6328, 0.5454, 0.6457, 0.5196, 0.664, 0.5514, 0.664, 0.5514, 0.6457, 0.5196, 0.6458, 0.5099, 0.6725, 0.5218, 0.6161, 0.5947, 0.6052, 0.5876, 0.6176, 0.5556, 0.6312, 0.5844, 0.6312, 0.5844, 0.6176, 0.5556, 0.6127, 0.5478, 0.6328, 0.5454, 0.6328, 0.5454, 0.6127, 0.5478, 0.6266, 0.5084, 0.6457, 0.5196, 0.6458, 0.3989, 0.6458, 0.4229, 0.6282, 0.4158, 0.6343, 0.4005, 0.6052, 0.5876, 0.5955, 0.5693, 0.5908, 0.5566, 0.6176, 0.5556, 0.6176, 0.5556, 0.5908, 0.5566, 0.5959, 0.5363, 0.6127, 0.5478, 0.6127, 0.5478, 0.5959, 0.5363, 0.6081, 0.5169, 0.6266, 0.5084, 0.5218, 0.6186, 0.5218, 0.6456, 0.4978, 0.6474, 0.5027, 0.6348])
me_cube_001.materials.append(mat_poop)
me_cube_001.use_remesh_preserve_volume = False
me_cube_001.use_remesh_preserve_attributes = False
me_cube_001.use_mirror_vertex_groups = False
me_cube_001.update()
me_cube = bpy.data.meshes.new('Cube')
me_cube.from_pydata([], [], [])
me_cube.materials.append(mat_poop)
me_cube.use_remesh_preserve_volume = False
me_cube.use_remesh_preserve_attributes = False
me_cube.use_mirror_vertex_groups = False
me_cube.update()

# ---- objects
ob_cube_004 = bpy.data.objects.new('Cube.004', me_cube_004)
ob_cube_003 = bpy.data.objects.new('Cube.003', me_cube_003)
ob_cube_002 = bpy.data.objects.new('Cube.002', me_cube_002)
ob_cube_001 = bpy.data.objects.new('Cube.001', me_cube_001)
ob_cube = bpy.data.objects.new('Cube', me_cube)
ob_lamp = bpy.data.objects.new('Lamp', light_lamp)
ob_camera = bpy.data.objects.new('Camera', cam_camera)

# ---- transforms, parenting, visibility, modifiers, constraints
ob_cube_004.location = (-0.03667, 8.309, -0.006924)
ob_cube_004.lock_rotations_4d = False
ob_cube_004.empty_display_type = 'ARROWS'
ob_cube_004.lineart.crease_threshold = 0.0
_vg = ob_cube_004.vertex_groups.new(name='Head')
_vg = ob_cube_004.vertex_groups.new(name='Two')
_vg = ob_cube_004.vertex_groups.new(name='Three')
_vg.add([0, 1, 2, 3, 4, 5, 6, 7, 8, 9, 10, 11, 12, 13, 14, 15, 16, 17, 18, 19, 20, 21, 22, 23, 24, 25, 26, 27, 28, 29, 30, 31, 32, 33, 34, 35, 36, 37, 38, 39, 40, 41, 42, 43, 44, 45, 46, 47, 48, 49, 50, 51, 52, 53, 54, 55, 56, 57, 58, 59, 60, 61, 62, 63, 64, 65, 66, 67, 68, 69, 70, 71, 72, 73, 74, 75, 76, 77, 78, 79, 80, 81, 82, 83, 84, 85, 86, 87, 88, 89, 90, 91, 92, 93, 94, 95, 96, 97, 98, 99, 100, 101, 102, 103, 104, 105, 106, 107, 108, 109, 110, 111, 112, 113, 114, 115, 116, 117, 118, 119, 120, 121, 122, 123, 124, 125, 126, 127, 128, 129, 130, 131, 132, 133, 134, 135, 136, 137, 138, 139, 140, 141, 142, 143, 144, 145, 146, 147, 148, 149, 150, 151], 1.0, 'REPLACE')
_m = ob_cube_004.modifiers.new('Armature', 'ARMATURE')
ob_cube_003.location = (-0.002072, 5.678, 0.006646)
ob_cube_003.lock_rotations_4d = False
ob_cube_003.empty_display_type = 'ARROWS'
ob_cube_003.lineart.crease_threshold = 0.0
_vg = ob_cube_003.vertex_groups.new(name='Head')
_vg = ob_cube_003.vertex_groups.new(name='Two')
_vg = ob_cube_003.vertex_groups.new(name='Three')
_vg.add([0, 1, 2, 3, 4, 5, 6, 7, 8, 9, 10, 11, 12, 13, 14, 15, 16, 17, 18, 19, 20, 21, 22, 23, 24, 25, 26, 27, 28, 29, 30, 31, 32, 33, 34, 35, 36, 37, 38, 39, 40, 41, 42, 43, 44, 45, 46, 47, 48, 49, 50, 51, 52, 53, 54, 55, 56, 57, 58, 59, 60, 61, 62, 63, 64, 65, 66, 67, 68, 69, 70, 71, 72, 73, 74, 75, 76, 77, 78, 79, 80, 81, 82, 83, 84, 85, 86, 87, 88, 89, 90, 91, 92, 93, 94, 95, 96, 97, 98, 99, 100, 101, 102, 103, 104, 105, 106, 107, 108, 109, 110, 111, 112, 113, 114, 115, 116, 117, 118, 119, 120, 121, 122, 123, 124, 125, 126, 127, 128, 129, 130, 131, 132, 133, 134, 135, 136, 137, 138, 139, 140, 141, 142, 143, 144, 145, 146, 147, 148, 149, 150, 151], 1.0, 'REPLACE')
_m = ob_cube_003.modifiers.new('Armature', 'ARMATURE')
ob_cube_002.location = (-0.03687, 3.233, -0.03296)
ob_cube_002.lock_rotations_4d = False
ob_cube_002.empty_display_type = 'ARROWS'
ob_cube_002.lineart.crease_threshold = 0.0
_vg = ob_cube_002.vertex_groups.new(name='Head')
_vg = ob_cube_002.vertex_groups.new(name='Two')
_vg.add([0, 1, 2, 3, 4, 5, 6, 7, 8, 9, 10, 11, 12, 13, 14, 15, 16, 17, 18, 19, 20, 21, 22, 23, 24, 25, 26, 27, 28, 29, 30, 31, 32, 33, 34, 35, 36, 37, 38, 39, 40, 41, 42, 43, 44, 45, 46, 47, 48, 49, 50, 51, 52, 53, 54, 55, 56, 57, 58, 59, 60, 61, 62, 63, 64, 65, 66, 67, 68, 69, 70, 71, 72, 73, 74, 75, 76, 77, 78, 79, 80, 81, 82, 83, 84, 85, 86, 87, 88, 89, 90, 91, 92, 93, 94, 95, 96, 97, 98, 99, 100, 101, 102, 103, 104, 105, 106, 107, 108, 109, 110, 111, 112, 113, 114, 115, 116, 117, 118, 119, 120, 121, 122, 123, 124, 125, 126, 127, 128, 129, 130, 131, 132, 133, 134, 135, 136, 137, 138, 139, 140, 141, 142, 143, 144, 145, 146, 147, 148, 149, 150, 151], 1.0, 'REPLACE')
_vg = ob_cube_002.vertex_groups.new(name='Three')
_m = ob_cube_002.modifiers.new('Armature', 'ARMATURE')
ob_cube_001.location = (-0.002072, 0.1386, 0.006646)
ob_cube_001.lock_rotations_4d = False
ob_cube_001.empty_display_type = 'ARROWS'
ob_cube_001.lineart.crease_threshold = 0.0
_vg = ob_cube_001.vertex_groups.new(name='Head')
_vg.add([0, 1, 2, 3, 4, 5, 6, 7, 8, 9, 10, 11, 12, 13, 14, 15, 16, 17, 18, 19, 20, 21, 22, 23, 24, 25, 26, 27, 28, 29, 30, 31, 32, 33, 34, 35, 36, 37, 38, 39, 40, 41, 42, 43, 44, 45, 46, 47, 48, 49, 50, 51, 52, 53, 54, 55, 56, 57, 58, 59, 60, 61, 62, 63, 64, 65, 66, 67, 68, 69, 70, 71, 72, 73, 74, 75, 76, 77, 78, 79, 80, 81, 82, 83, 84, 85, 86, 87, 88, 89, 90, 91, 92, 93, 94, 95, 96, 97, 98, 99, 100, 101, 102, 103, 104, 105, 106, 107, 108, 109, 110, 111, 112, 113, 114, 115, 116, 117, 118, 119, 120, 121, 122, 123, 124, 125, 126, 127, 128, 129, 130, 131, 132, 133, 134, 135, 136, 137, 138, 139, 140, 141, 142, 143, 144, 145, 146, 147, 148, 149, 150, 151], 1.0, 'REPLACE')
_vg = ob_cube_001.vertex_groups.new(name='Two')
_vg = ob_cube_001.vertex_groups.new(name='Three')
_m = ob_cube_001.modifiers.new('Armature', 'ARMATURE')
ob_cube.location = (0.0, 3.31, 0.0)
ob_cube.lock_rotations_4d = False
ob_cube.empty_display_type = 'ARROWS'
ob_cube.lineart.crease_threshold = 0.0
_vg = ob_cube.vertex_groups.new(name='Head')
_vg = ob_cube.vertex_groups.new(name='Two')
_vg = ob_cube.vertex_groups.new(name='Three')
_m = ob_cube.modifiers.new('Armature', 'ARMATURE')
ob_lamp.location = (4.076, 1.005, 5.904)
ob_lamp.rotation_euler = (0.6503, 0.05522, 1.866)
ob_lamp.lock_rotations_4d = False
ob_lamp.empty_display_type = 'ARROWS'
ob_lamp.color = (0.0, 0.0, 0.0, 0.0)
ob_lamp.lineart.crease_threshold = 0.0
ob_camera.location = (7.481, -6.508, 5.344)
ob_camera.rotation_euler = (1.109, 0.01082, 0.8149)
ob_camera.lock_rotations_4d = False
ob_camera.empty_display_type = 'ARROWS'
ob_camera.color = (0.0, 0.0, 0.0, 0.0)
ob_camera.display_type = 'WIRE'
ob_camera.lineart.crease_threshold = 0.0

# ---- collection membership
col_collection_1.objects.link(ob_cube_004)
col_collection_1.objects.link(ob_cube_003)
col_collection_1.objects.link(ob_cube_002)
col_collection_1.objects.link(ob_cube_001)
col_collection_1.objects.link(ob_cube)
col_collection_1.objects.link(ob_lamp)
col_collection_1.objects.link(ob_camera)

# ---- scene / render settings (as saved in the file)
scene.camera = ob_camera
scene.frame_start = 1; scene.frame_end = 250; scene.frame_set(1)
scene.render.engine = 'BLENDER_EEVEE_NEXT'
scene.render.resolution_percentage = 50
scene.render.dither_intensity = 0.0
scene.cycles.use_denoising = False
scene.cycles.samples = 10
scene.cycles.sampling_pattern = 'TABULATED_SOBOL'
scene.cycles.light_sampling_threshold = 0.0
scene.cycles.use_adaptive_sampling = False
scene.cycles.use_light_tree = False
scene.cycles.blur_glossy = 0.0
scene.cycles.pixel_filter_type = 'GAUSSIAN'
scene.cycles.sample_clamp_indirect = 0.0
scene.view_settings.view_transform = 'Standard'
bpy.context.view_layer.update()
